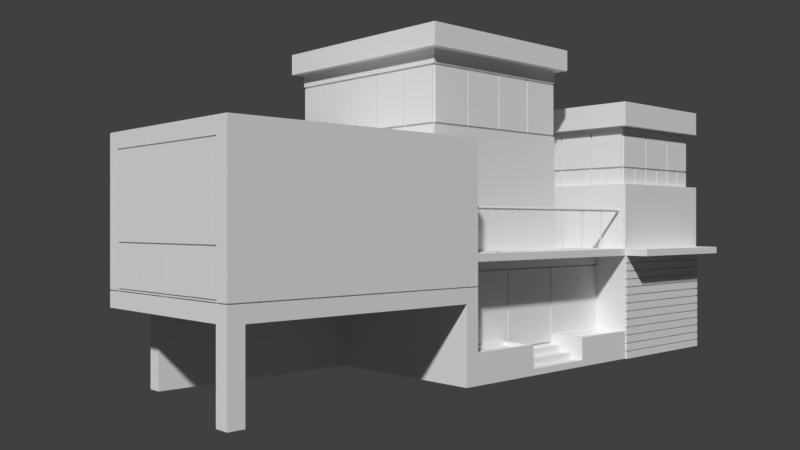 # Source: house_05.blend  (saved by Blender 2.79.0; exported with 4.5.12 LTS)
import bpy
from mathutils import Matrix  # noqa: F401  (used for matrix-valued properties, if any)

bpy.ops.wm.read_factory_settings(use_empty=True)
scene = bpy.context.scene
scene.name = 'Scene'

# ---- collections
col_collection_1 = bpy.data.collections.new('Collection 1'); scene.collection.children.link(col_collection_1)

# ---- world
world_world = bpy.data.worlds.new('World'); scene.world = world_world
world_world.color = (0.05088, 0.05088, 0.05088)
world_world.use_sun_shadow = False
world_world.sun_shadow_jitter_overblur = 0.0
world_world.cycles.sampling_method = 'MANUAL'

# ---- cameras
cam_camera = bpy.data.cameras.new('Camera')
cam_camera.clip_end = 100.0
cam_camera.lens = 35.0
cam_camera.sensor_width = 32.0
cam_camera.sensor_height = 18.0
cam_camera.ortho_scale = 7.314
cam_camera.dof.focus_distance = 0.0

# ---- meshes
me_circle_001 = bpy.data.meshes.new('Circle.001')
me_circle_001.from_pydata([(4.187e-09, 0.01691, -1.107e-08), (-0.01196, 0.01196, -1.225e-08), (-0.01691, 1.467e-08, -1.583e-08), (-0.01196, -0.01196, -2.389e-08), (4.402e-08, -0.01691, -1.91e-08), (0.01196, -0.01196, -2.388e-08), (0.01691, 2.034e-09, -1.583e-08), (0.01196, 0.01196, -1.225e-08), (4.187e-09, 0.01691, -1.119), (-0.01196, 0.01196, -1.119), (-0.01691, -2.609e-07, -1.119), (-0.01196, -0.01196, -1.119), (4.402e-08, -0.01691, -1.119), (0.01196, -0.01196, -1.119), (0.01691, -2.73e-07, -1.119), (0.01196, 0.01196, -1.119)], [], [(4, 12, 13, 5), (2, 10, 11, 3), (0, 8, 9, 1), (7, 15, 8, 0), (5, 13, 14, 6), (3, 11, 12, 4), (1, 9, 10, 2), (6, 14, 15, 7)])
me_circle_001.use_remesh_preserve_volume = False
me_circle_001.use_remesh_preserve_attributes = False
me_circle_001.use_mirror_vertex_groups = False
me_circle_001.update()
me_circle = bpy.data.meshes.new('Circle')
me_circle.from_pydata([(1.982e-08, 1.509e-08, 0.03998), (-0.02827, 1.509e-08, 0.02827), (-0.03998, 1.583e-08, 8.985e-09), (-0.02827, 2.105e-08, -0.02827), (4.829e-08, 1.509e-08, -0.03998), (0.02827, 2.105e-08, -0.02827), (0.03998, 1.583e-08, 3.455e-09), (0.02827, 1.509e-08, 0.02827), (1.982e-08, 6.397, 0.03998), (-0.02827, 6.397, 0.02827), (-0.03998, 6.397, 1.022e-08), (-0.02827, 6.397, -0.02827), (4.829e-08, 6.397, -0.03998), (0.02827, 6.397, -0.02827), (0.03998, 6.397, 4.688e-09), (0.02827, 6.397, 0.02827)], [], [(4, 12, 13, 5), (2, 10, 11, 3), (0, 8, 9, 1), (7, 15, 8, 0), (5, 13, 14, 6), (3, 11, 12, 4), (1, 9, 10, 2), (6, 14, 15, 7)])
me_circle.use_remesh_preserve_volume = False
me_circle.use_remesh_preserve_attributes = False
me_circle.use_mirror_vertex_groups = False
me_circle.update()
me_cube_006 = bpy.data.meshes.new('Cube.006')
me_cube_006.from_pydata([(0.0, 3.084, 0.1), (0.0, 3.084, -0.1), (0.0, -1.016, 0.1), (0.0, -1.016, -0.1), (0.04, 3.084, 0.1), (0.04, 3.084, -0.1), (0.04, -1.016, 0.1), (0.04, -1.016, -0.1)], [], [(1, 3, 2, 0), (5, 4, 6, 7), (3, 1, 5, 7), (1, 0, 4, 5), (2, 3, 7, 6), (0, 2, 6, 4)])
me_cube_006.use_remesh_preserve_volume = False
me_cube_006.use_remesh_preserve_attributes = False
me_cube_006.use_mirror_vertex_groups = False
me_cube_006.update()
me_cube_005 = bpy.data.meshes.new('Cube.005')
me_cube_005.from_pydata([(3.579, 0.9011, 0.6), (3.579, -1.235, 0.6), (3.979, 0.9011, 0.6), (3.979, 0.9011, 0.4), (3.979, -1.235, 0.6), (3.979, -1.235, 0.4), (4.379, 0.9011, 0.2), (4.379, -1.235, 0.2), (4.379, 0.9011, 0.4), (4.379, -1.235, 0.4), (4.786, 0.9011, 0.2), (4.786, 0.9011, 0.0), (4.786, -1.235, 0.2), (4.786, -1.235, 0.0)], [], [(3, 2, 4, 5), (0, 1, 4, 2), (6, 8, 9, 7), (3, 5, 9, 8), (11, 10, 12, 13), (6, 7, 12, 10)])
me_cube_005.use_remesh_preserve_volume = False
me_cube_005.use_remesh_preserve_attributes = False
me_cube_005.use_mirror_vertex_groups = False
me_cube_005.update()
me_cube_000 = bpy.data.meshes.new('Cube.000')
me_cube_000.from_pydata([(4.179, 3.035, 0.0), (4.179, -3.366, 0.0), (4.079, 2.935, 0.8), (4.079, -3.266, 0.8), (3.279, 2.935, 0.8), (3.179, 3.035, 0.0), (3.179, -3.366, 0.0), (3.279, -3.266, 0.8), (4.179, -1.233, 0.0), (4.179, 0.9011, 0.0), (4.079, 1.001, 0.8), (4.079, -1.333, 0.8), (3.179, -1.233, 0.0), (3.179, 0.9011, 0.0), (3.279, 1.001, 0.8), (3.279, -1.333, 0.8), (4.179, -1.233, 0.8), (4.179, -3.366, 0.8), (3.179, -1.233, 0.8), (3.179, -3.366, 0.8), (4.179, 3.035, 0.8), (3.179, 3.035, 0.8), (4.179, 0.9011, 0.8), (3.179, 0.9011, 0.8), (4.079, -1.333, 0.7), (4.079, -3.266, 0.7), (3.279, -1.333, 0.7), (3.279, -3.266, 0.7), (4.079, 2.935, 0.7), (3.279, 2.935, 0.7), (4.079, 1.001, 0.7), (3.279, 1.001, 0.7)], [], [(8, 16, 17, 1), (12, 6, 19, 18), (17, 19, 6, 1), (0, 5, 21, 20), (11, 15, 26, 24), (9, 13, 5, 0), (1, 6, 12, 8), (3, 11, 24, 25), (9, 22, 23, 13), (5, 13, 23, 21), (8, 12, 18, 16), (0, 20, 22, 9), (11, 3, 17, 16), (7, 15, 18, 19), (3, 7, 19, 17), (4, 2, 20, 21), (2, 10, 22, 20), (14, 4, 21, 23), (10, 14, 23, 22), (15, 11, 16, 18), (24, 26, 27, 25), (28, 29, 31, 30), (4, 14, 31, 29), (2, 4, 29, 28), (15, 7, 27, 26), (14, 10, 30, 31), (10, 2, 28, 30), (7, 3, 25, 27)])
me_cube_000.use_remesh_preserve_volume = False
me_cube_000.use_remesh_preserve_attributes = False
me_cube_000.use_mirror_vertex_groups = False
me_cube_000.update()
me_cube_004 = bpy.data.meshes.new('Cube.004')
me_cube_004.from_pydata([(-5.821, -4.865, 0.0), (-5.821, -4.865, 3.2), (-5.821, 3.035, 0.0), (-5.821, 3.035, 3.2), (-5.821, 3.035, 3.0), (-5.821, -4.865, 3.0), (3.179, 3.035, 0.0), (3.179, 3.035, 3.2), (-0.8209, 3.035, 0.0), (-0.8209, 3.035, 3.2), (-0.8209, -4.865, 0.0), (-0.8209, -4.865, 3.2), (-5.821, -3.366, 0.0), (-5.821, -3.366, 3.2), (3.179, -3.366, 0.0), (3.179, -3.366, 3.2), (-0.8209, -3.366, 3.2), (-0.8209, -3.366, 0.0), (3.179, 3.035, 3.0), (-0.8209, -4.865, 3.0), (-0.8209, 3.035, 3.0), (3.179, -3.366, 3.0), (-5.821, -3.366, 3.0), (4.179, 3.035, 3.2), (4.179, 3.035, 3.0), (4.179, -3.366, 3.2), (4.179, -3.366, 3.0), (-5.821, 0.7944, 3.2), (3.179, 0.7944, 0.0), (-5.821, 0.7944, 0.0), (3.179, 0.7944, 3.2), (-0.8209, 0.7944, 3.2), (-0.8209, 0.7944, 0.0), (3.179, 0.7944, 3.0), (-5.821, 0.7944, 3.0), (4.179, 0.7944, 3.2), (4.179, 0.7944, 3.0), (-5.821, -1.078, 0.0), (3.179, -1.078, 3.2), (-0.8209, -1.078, 3.2), (-0.8209, -1.078, 0.0), (3.179, -1.078, 3.0), (4.179, -1.078, 3.2), (4.179, -1.078, 3.0), (-5.821, -1.078, 3.2), (3.179, -1.078, 0.0), (-5.821, -1.078, 3.0), (-5.821, 3.035, 0.5805), (3.179, 3.035, 0.5805), (-0.8209, -4.865, 0.5805), (-0.8209, 3.035, 0.5805), (3.179, -3.366, 0.5805), (-5.821, -3.366, 0.5805), (-5.821, -4.865, 0.5805), (-5.821, 0.7944, 0.5805), (-5.821, -1.078, 0.5805), (-5.771, 2.985, 2.725), (-5.821, 3.035, 2.675), (3.129, 2.985, 2.725), (3.179, 3.035, 2.675), (-5.771, -4.815, 2.725), (-5.821, -4.865, 2.675), (-0.8209, -4.865, 2.725), (-0.8209, -4.865, 2.675), (-0.8209, 3.035, 2.675), (-0.8209, 3.035, 2.725), (3.179, -3.366, 2.675), (3.179, -3.366, 2.725), (-5.771, -3.366, 2.725), (-5.821, -3.366, 2.675), (-5.821, 0.7944, 2.675), (-5.821, 0.7944, 2.725), (3.179, 0.8194, 2.675), (3.179, 0.7944, 2.725), (3.179, 0.7694, 2.675), (3.179, -1.103, 2.675), (3.179, -1.053, 2.675), (3.179, -1.078, 2.725), (-5.821, -1.078, 2.675), (-5.821, -1.078, 2.725), (3.129, 0.7694, 0.6055), (3.179, 0.8194, 0.5555), (3.129, -1.103, 0.5555), (3.179, -1.053, 0.6055), (-5.771, 0.7944, 2.725), (-5.821, 3.035, 2.725), (-5.771, 2.985, 2.675), (-5.771, 0.7944, 2.675), (-0.8209, 2.985, 2.725), (3.179, 3.035, 2.725), (3.129, 2.985, 2.675), (-0.8209, 2.985, 2.675), (-0.8209, -4.815, 2.675), (-0.8209, -4.815, 2.725), (-5.821, -4.865, 2.725), (-5.771, -4.815, 2.675), (-5.821, -3.366, 2.725), (-5.771, -3.366, 2.675), (3.129, -1.078, 2.725), (3.129, -3.366, 2.675), (3.129, -3.366, 2.725), (3.129, -1.103, 2.675), (-5.771, -1.078, 2.725), (-5.771, -1.078, 2.675), (3.129, 0.7944, 2.725), (3.129, 0.8194, 2.675), (3.129, -1.053, 2.675), (3.129, 0.7694, 2.675), (3.179, 0.7694, 0.6055), (3.129, 0.8194, 0.5555), (3.179, -1.103, 0.5555), (3.129, -1.053, 0.6055)], [], [(34, 27, 3, 4), (20, 9, 7, 18), (89, 18, 33, 73), (19, 11, 1, 5), (110, 75, 66, 51), (16, 13, 1, 11), (49, 63, 61, 53), (12, 17, 10, 0), (53, 61, 69, 52), (4, 3, 9, 20), (37, 40, 17, 12), (38, 39, 16, 15), (39, 44, 13, 16), (40, 45, 14, 17), (38, 15, 25, 42), (5, 1, 13, 22), (48, 59, 72, 81), (47, 57, 64, 50), (43, 42, 25, 26), (15, 21, 26, 25), (33, 18, 24, 36), (18, 7, 23, 24), (85, 4, 20, 65), (62, 19, 5, 94), (77, 41, 21, 67), (94, 5, 22, 96), (96, 22, 46, 79), (54, 70, 57, 47), (50, 64, 59, 48), (73, 33, 41, 77), (41, 33, 36, 43), (24, 23, 35, 36), (55, 78, 70, 54), (7, 30, 35, 23), (8, 6, 28, 32), (9, 3, 27, 31), (7, 9, 31, 30), (2, 8, 32, 29), (65, 20, 18, 89), (46, 44, 27, 34), (22, 13, 44, 46), (52, 69, 78, 55), (21, 41, 43, 26), (79, 46, 34, 71), (6, 48, 81, 28), (36, 35, 42, 43), (30, 38, 42, 35), (32, 28, 45, 40), (31, 27, 44, 39), (30, 31, 39, 38), (29, 32, 40, 37), (108, 74, 76, 83), (45, 110, 51, 14), (12, 52, 55, 37), (37, 55, 54, 29), (28, 81, 110, 45), (2, 47, 50, 8), (0, 53, 52, 12), (10, 49, 53, 0), (8, 50, 48, 6), (29, 54, 47, 2), (105, 104, 107), (101, 106, 98), (84, 56, 86, 87), (88, 58, 90, 91), (93, 60, 95, 92), (60, 68, 97, 95), (98, 100, 99, 101), (56, 88, 91, 86), (102, 84, 87, 103), (58, 104, 105, 90), (104, 98, 106, 107), (68, 102, 103, 97), (107, 80, 109, 105), (101, 82, 111, 106), (80, 111, 82, 109), (71, 34, 4, 85), (56, 84, 71, 85), (87, 86, 57, 70), (58, 88, 65, 89), (91, 90, 59, 64), (93, 92, 63, 62), (60, 93, 62, 94), (92, 95, 61, 63), (68, 60, 94, 96), (95, 97, 69, 61), (100, 98, 77, 67), (99, 100, 67, 66), (101, 99, 66, 75), (88, 56, 85, 65), (86, 91, 64, 57), (84, 102, 79, 71), (103, 87, 70, 78), (104, 58, 89, 73), (90, 105, 72, 59), (98, 104, 73, 77), (107, 106, 76, 74), (102, 68, 96, 79), (97, 103, 78, 69), (80, 107, 74, 108), (105, 109, 81, 72), (82, 101, 75, 110), (106, 111, 83, 76), (111, 80, 108, 83), (109, 82, 110, 81)])
me_cube_004.use_remesh_preserve_volume = False
me_cube_004.use_remesh_preserve_attributes = False
me_cube_004.use_mirror_vertex_groups = False
me_cube_004.update()
me_cube_003 = bpy.data.meshes.new('Cube.003')
me_cube_003.from_pydata([(-1.821, -2.502, 0.0), (-1.821, -2.502, 7.5), (-1.821, 1.598, 0.0), (-1.821, 1.598, 7.5), (4.179, -2.502, 0.0), (4.179, -2.502, 7.5), (4.179, 1.598, 0.0), (4.179, 1.598, 7.5), (-1.821, -2.502, 6.8), (-1.821, 1.598, 6.8), (4.179, 1.598, 6.8), (4.179, -2.502, 6.8), (-1.821, 1.598, 5.1), (4.179, 1.598, 5.1), (4.179, -2.502, 5.1), (-1.821, -2.502, 5.1), (-1.56, -2.239, 6.8), (3.919, -2.239, 6.8), (3.919, 1.339, 6.8), (-1.56, 1.339, 6.8), (-1.821, 1.598, 3.2), (4.179, 1.598, 3.2), (4.179, -2.502, 3.2), (-1.821, -2.502, 3.2), (-1.821, 1.598, 3.0), (4.179, 1.598, 3.0), (4.179, -2.502, 3.0), (-1.821, -2.502, 3.0), (4.879, 1.598, 3.2), (4.879, -2.502, 3.2), (4.879, 1.598, 3.0), (4.879, -2.502, 3.0), (-1.821, 0.2341, 0.0), (-1.821, -1.134, 0.0), (-1.821, -1.134, 7.5), (-1.821, 0.2341, 7.5), (4.179, -1.134, 0.0), (4.179, 0.2341, 0.0), (4.179, 0.2341, 7.5), (4.179, -1.134, 7.5), (4.179, 0.2341, 6.8), (4.179, -1.134, 6.8), (-1.821, -1.134, 6.8), (-1.821, 0.2341, 6.8), (-1.821, -1.134, 5.1), (-1.821, 0.2341, 5.1), (4.179, 0.2341, 5.1), (4.179, -1.134, 5.1), (3.919, 0.1627, 6.8), (3.919, -1.063, 6.8), (-1.56, -1.063, 6.8), (-1.56, 0.1627, 6.8), (4.179, 0.2341, 3.2), (4.179, -1.134, 3.2), (-1.821, -1.134, 3.2), (-1.821, 0.2341, 3.2), (-1.821, -1.134, 3.0), (-1.821, 0.2341, 3.0), (4.179, 0.2341, 3.0), (4.179, -1.134, 3.0), (4.879, 0.2341, 3.2), (4.879, -1.134, 3.2), (4.879, 0.2341, 3.0), (4.879, -1.134, 3.0), (2.979, 1.598, 0.0), (1.779, 1.598, 0.0), (0.5791, 1.598, 0.0), (-0.6209, 1.598, 0.0), (-0.6209, 1.598, 7.5), (0.5791, 1.598, 7.5), (1.779, 1.598, 7.5), (2.979, 1.598, 7.5), (-0.6209, -2.502, 0.0), (0.5791, -2.502, 0.0), (1.779, -2.502, 0.0), (2.979, -2.502, 0.0), (2.979, -2.502, 7.5), (1.779, -2.502, 7.5), (0.5791, -2.502, 7.5), (-0.6209, -2.502, 7.5), (2.979, -2.502, 6.8), (1.779, -2.502, 6.8), (0.5791, -2.502, 6.8), (-0.6209, -2.502, 6.8), (-0.6209, 1.598, 6.8), (0.5791, 1.598, 6.8), (1.779, 1.598, 6.8), (2.979, 1.598, 6.8), (-0.6209, 1.598, 5.1), (0.5791, 1.598, 5.1), (1.779, 1.598, 5.1), (2.979, 1.598, 5.1), (2.979, -2.502, 5.1), (1.779, -2.502, 5.1), (0.5791, -2.502, 5.1), (-0.6209, -2.502, 5.1), (2.852, -2.239, 6.8), (1.737, -2.239, 6.8), (0.6215, -2.239, 6.8), (-0.4936, -2.239, 6.8), (-0.4936, 1.339, 6.8), (0.6215, 1.339, 6.8), (1.737, 1.339, 6.8), (2.852, 1.339, 6.8), (2.979, -2.502, 3.2), (1.779, -2.502, 3.2), (0.5791, -2.502, 3.2), (-0.6209, -2.502, 3.2), (-0.6209, 1.598, 3.2), (0.5791, 1.598, 3.2), (1.779, 1.598, 3.2), (2.979, 1.598, 3.2), (-0.6209, 1.598, 3.0), (0.5791, 1.598, 3.0), (1.779, 1.598, 3.0), (2.979, 1.598, 3.0), (2.979, -2.502, 3.0), (1.779, -2.502, 3.0), (0.5791, -2.502, 3.0), (-0.6209, -2.502, 3.0), (-0.6209, 0.2341, 7.5), (0.5791, 0.2341, 7.5), (1.779, 0.2341, 7.5), (2.979, 0.2341, 7.5), (-0.6209, -1.134, 7.5), (0.5791, -1.134, 7.5), (1.779, -1.134, 7.5), (2.979, -1.134, 7.5), (2.979, 0.2341, 0.0), (1.779, 0.2341, 0.0), (0.5791, 0.2341, 0.0), (-0.6209, 0.2341, 0.0), (2.979, -1.134, 0.0), (1.779, -1.134, 0.0), (0.5791, -1.134, 0.0), (-0.6209, -1.134, 0.0), (-1.821, -0.4499, 0.0), (-1.821, -0.4499, 7.5), (4.179, -0.4499, 0.0), (4.179, -0.4499, 7.5), (4.179, -0.4499, 6.8), (-1.821, -0.4499, 6.8), (-1.821, -0.4499, 5.1), (4.179, -0.4499, 5.1), (3.919, -0.4499, 6.8), (-1.56, -0.4499, 6.8), (4.179, -0.4499, 3.2), (-1.821, -0.4499, 3.2), (-1.821, -0.4499, 3.0), (4.179, -0.4499, 3.0), (4.879, -0.4499, 3.2), (4.879, -0.4499, 3.0), (-0.6209, -0.4499, 0.0), (0.5791, -0.4499, 0.0), (1.779, -0.4499, 0.0), (2.979, -0.4499, 0.0), (2.979, -0.4499, 7.5), (1.779, -0.4499, 7.5), (0.5791, -0.4499, 7.5), (-0.6209, -0.4499, 7.5), (-1.821, -1.818, 0.0), (4.179, -1.818, 7.5), (4.179, -1.818, 6.8), (4.179, -1.818, 5.1), (3.919, -1.675, 6.8), (4.179, -1.818, 3.2), (4.179, -1.818, 3.0), (4.879, -1.818, 3.2), (4.879, -1.818, 3.0), (-1.821, -1.818, 7.5), (4.179, -1.818, 0.0), (-1.821, -1.818, 6.8), (-1.821, -1.818, 5.1), (-1.56, -1.675, 6.8), (-1.821, -1.818, 3.2), (-1.821, -1.818, 3.0), (2.979, -1.818, 7.5), (1.779, -1.818, 7.5), (0.5791, -1.818, 7.5), (-0.6209, -1.818, 7.5), (-0.6209, -1.818, 0.0), (0.5791, -1.818, 0.0), (1.779, -1.818, 0.0), (2.979, -1.818, 0.0), (-1.821, 0.9182, 7.5), (4.179, 0.9182, 0.0), (-1.821, 0.9182, 6.8), (-1.821, 0.9182, 5.1), (-1.56, 0.7753, 6.8), (-1.821, 0.9182, 3.2), (-1.821, 0.9182, 3.0), (-1.821, 0.9182, 0.0), (4.179, 0.9182, 7.5), (4.179, 0.9182, 6.8), (4.179, 0.9182, 5.1), (3.919, 0.7753, 6.8), (4.179, 0.9182, 3.2), (4.179, 0.9182, 3.0), (4.879, 0.9182, 3.2), (4.879, 0.9182, 3.0), (-0.6209, 0.9182, 0.0), (0.5791, 0.9182, 0.0), (1.779, 0.9182, 0.0), (2.979, 0.9182, 0.0), (2.979, 0.9182, 7.5), (1.779, 0.9182, 7.5), (0.5791, 0.9182, 7.5), (-0.6209, 0.9182, 7.5), (3.579, 1.598, 7.5), (3.579, -2.502, 0.0), (3.579, 1.598, 6.8), (3.579, 1.598, 5.1), (3.409, 1.339, 6.8), (3.579, 1.598, 3.2), (3.579, 1.598, 3.0), (3.579, 0.2341, 7.5), (3.579, -1.134, 7.5), (3.579, 1.598, 0.0), (3.579, -2.502, 7.5), (3.579, -2.502, 6.8), (3.579, -2.502, 5.1), (3.409, -2.239, 6.8), (3.579, -2.502, 3.2), (3.579, -2.502, 3.0), (3.579, 0.2341, 0.0), (3.579, -1.134, 0.0), (3.579, -0.4499, 7.5), (3.579, -0.4499, 0.0), (3.579, -1.818, 7.5), (3.579, -1.818, 0.0), (3.579, 0.9182, 7.5), (3.579, 0.9182, 0.0), (2.379, 1.598, 0.0), (2.379, 1.598, 7.5), (2.379, -2.502, 0.0), (2.379, -2.502, 7.5), (2.379, -2.502, 6.8), (2.379, 1.598, 6.8), (2.379, 1.598, 5.1), (2.379, -2.502, 5.1), (2.294, -2.239, 6.8), (2.294, 1.339, 6.8), (2.379, -2.502, 3.2), (2.379, 1.598, 3.2), (2.379, 1.598, 3.0), (2.379, -2.502, 3.0), (2.379, 0.2341, 7.5), (2.379, -1.134, 7.5), (2.379, 0.2341, 0.0), (2.379, -1.134, 0.0), (2.379, -0.4499, 7.5), (2.379, -0.4499, 0.0), (2.379, -1.818, 0.0), (2.379, -1.818, 7.5), (2.379, 0.9182, 7.5), (2.379, 0.9182, 0.0), (1.179, 1.598, 0.0), (1.179, 1.598, 7.5), (1.179, -2.502, 0.0), (1.179, -2.502, 7.5), (1.179, -2.502, 6.8), (1.179, 1.598, 6.8), (1.179, 1.598, 5.1), (1.179, -2.502, 5.1), (1.179, -2.239, 6.8), (1.179, 1.339, 6.8), (1.179, -2.502, 3.2), (1.179, 1.598, 3.2), (1.179, 1.598, 3.0), (1.179, -2.502, 3.0), (1.179, 0.2341, 7.5), (1.179, -1.134, 7.5), (1.179, 0.2341, 0.0), (1.179, -1.134, 0.0), (1.179, -0.4499, 7.5), (1.179, -0.4499, 0.0), (1.179, -1.818, 0.0), (1.179, -1.818, 7.5), (1.179, 0.9182, 7.5), (1.179, 0.9182, 0.0), (-0.02093, 1.598, 0.0), (-0.02093, 1.598, 7.5), (-0.02093, -2.502, 0.0), (-0.02093, -2.502, 7.5), (-0.02093, -2.502, 6.8), (-0.02093, 1.598, 6.8), (-0.02093, 1.598, 5.1), (-0.02093, -2.502, 5.1), (0.06393, -2.239, 6.8), (0.06393, 1.339, 6.8), (-0.02093, -2.502, 3.2), (-0.02093, 1.598, 3.2), (-0.02093, 1.598, 3.0), (-0.02093, -2.502, 3.0), (-0.02093, 0.2341, 7.5), (-0.02093, -1.134, 7.5), (-0.02093, 0.2341, 0.0), (-0.02093, -1.134, 0.0), (-0.02093, -0.4499, 7.5), (-0.02093, -0.4499, 0.0), (-0.02093, -1.818, 0.0), (-0.02093, -1.818, 7.5), (-0.02093, 0.9182, 7.5), (-0.02093, 0.9182, 0.0), (-1.221, 1.598, 0.0), (-1.221, -2.502, 7.5), (-1.221, -2.502, 6.8), (-1.221, -2.502, 5.1), (-1.051, -2.239, 6.8), (-1.221, -2.502, 3.2), (-1.221, -2.502, 3.0), (-1.221, 0.2341, 0.0), (-1.221, -1.134, 0.0), (-1.221, 1.598, 7.5), (-1.221, -2.502, 0.0), (-1.221, 1.598, 6.8), (-1.221, 1.598, 5.1), (-1.051, 1.339, 6.8), (-1.221, 1.598, 3.2), (-1.221, 1.598, 3.0), (-1.221, 0.2341, 7.5), (-1.221, -1.134, 7.5), (-1.221, -0.4499, 0.0), (-1.221, -0.4499, 7.5), (-1.221, -1.818, 0.0), (-1.221, -1.818, 7.5), (-1.221, 0.9182, 0.0), (-1.221, 0.9182, 7.5), (-1.609, -2.237, 5.1), (-1.626, -2.306, 5.1), (-1.563, 1.337, 5.1), (-1.56, 1.388, 5.1), (-1.626, 1.406, 5.1), (3.967, 1.339, 5.1), (3.985, 1.406, 5.1), (3.919, -2.239, 5.1), (3.919, -2.288, 5.1), (3.985, -2.306, 5.1), (-1.609, -2.237, 5.575), (-1.563, -2.288, 5.575), (-1.56, -2.288, 5.625), (-1.609, -2.239, 5.625), (-1.56, 1.388, 5.575), (-1.609, 1.339, 5.575), (-1.609, 1.339, 5.625), (-1.56, 1.388, 5.625), (3.967, 1.339, 5.575), (3.919, 1.388, 5.575), (3.919, 1.388, 5.625), (3.967, 1.339, 5.625), (3.919, -2.288, 5.575), (3.967, -2.239, 5.575), (3.967, -2.239, 5.625), (3.919, -2.288, 5.625), (-1.559, -1.088, 5.05), (-1.609, -1.037, 5.1), (-1.633, -1.071, 5.05), (-1.559, 0.1374, 5.05), (-1.609, 0.1879, 5.1), (-1.633, 0.1707, 5.05), (3.917, 0.1879, 5.05), (3.967, 0.1374, 5.1), (3.991, 0.1707, 5.05), (3.917, -1.037, 5.05), (3.967, -1.088, 5.1), (3.991, -1.071, 5.05), (-1.609, -1.088, 5.625), (-1.609, -1.037, 5.625), (-1.609, -1.037, 5.575), (-1.609, -1.088, 5.575), (-1.609, 0.1374, 5.625), (-1.609, 0.1879, 5.625), (-1.609, 0.1879, 5.575), (-1.609, 0.1374, 5.575), (3.967, 0.1879, 5.625), (3.967, 0.1374, 5.625), (3.967, 0.1374, 5.575), (3.967, 0.1879, 5.575), (3.967, -1.037, 5.625), (3.967, -1.088, 5.625), (3.967, -1.088, 5.575), (3.967, -1.037, 5.575), (-0.5186, 1.337, 5.05), (-0.4686, 1.388, 5.1), (-0.5065, 1.41, 5.05), (0.5965, 1.337, 5.05), (0.6465, 1.388, 5.1), (0.6166, 1.413, 5.05), (1.712, 1.337, 5.05), (1.762, 1.388, 5.1), (1.742, 1.413, 5.05), (2.827, 1.337, 5.05), (2.877, 1.388, 5.1), (2.865, 1.41, 5.05), (2.877, -2.237, 5.05), (2.827, -2.288, 5.1), (2.865, -2.309, 5.05), (1.762, -2.237, 5.05), (1.712, -2.288, 5.1), (1.742, -2.313, 5.05), (0.6465, -2.237, 5.05), (0.5965, -2.288, 5.1), (0.6166, -2.313, 5.05), (-0.4686, -2.237, 5.05), (-0.5186, -2.288, 5.1), (-0.5065, -2.309, 5.05), (-0.5186, 1.388, 5.625), (-0.4686, 1.388, 5.625), (-0.4686, 1.388, 5.575), (-0.5186, 1.388, 5.575), (0.5965, 1.388, 5.625), (0.6465, 1.388, 5.625), (0.6465, 1.388, 5.575), (0.5965, 1.388, 5.575), (1.712, 1.388, 5.625), (1.762, 1.388, 5.625), (1.762, 1.388, 5.575), (1.712, 1.388, 5.575), (2.827, 1.388, 5.625), (2.877, 1.388, 5.625), (2.877, 1.388, 5.575), (2.827, 1.388, 5.575), (2.877, -2.288, 5.625), (2.827, -2.288, 5.625), (2.827, -2.288, 5.575), (2.877, -2.288, 5.575), (1.762, -2.288, 5.625), (1.712, -2.288, 5.625), (1.712, -2.288, 5.575), (1.762, -2.288, 5.575), (0.6465, -2.288, 5.625), (0.5965, -2.288, 5.625), (0.5965, -2.288, 5.575), (0.6465, -2.288, 5.575), (-0.4686, -2.288, 5.625), (-0.5186, -2.288, 5.625), (-0.5186, -2.288, 5.575), (-0.4686, -2.288, 5.575), (-1.609, -2.239, 6.675), (-1.56, -2.288, 6.675), (-1.56, -2.239, 6.725), (-1.56, 1.388, 6.675), (-1.609, 1.339, 6.675), (-1.56, 1.339, 6.725), (3.967, 1.339, 6.675), (3.919, 1.388, 6.675), (3.919, 1.339, 6.725), (3.919, -2.288, 6.675), (3.967, -2.239, 6.675), (3.919, -2.239, 6.725), (-1.609, -1.037, 6.675), (-1.609, -1.088, 6.675), (-1.56, -1.063, 6.725), (-1.609, 0.1879, 6.675), (-1.609, 0.1374, 6.675), (-1.56, 0.1627, 6.725), (3.967, 0.1374, 6.675), (3.967, 0.1879, 6.675), (3.967, -1.088, 6.675), (3.967, -1.037, 6.675), (-0.4686, 1.388, 6.675), (-0.5186, 1.388, 6.675), (0.6465, 1.388, 6.675), (0.5965, 1.388, 6.675), (1.762, 1.388, 6.675), (1.712, 1.388, 6.675), (2.877, 1.388, 6.675), (2.827, 1.388, 6.675), (2.827, -2.288, 6.675), (2.877, -2.288, 6.675), (2.852, -2.239, 6.725), (1.712, -2.288, 6.675), (1.762, -2.288, 6.675), (1.737, -2.239, 6.725), (0.5965, -2.288, 6.675), (0.6465, -2.288, 6.675), (0.6215, -2.239, 6.725), (-0.5186, -2.288, 6.675), (-0.4686, -2.288, 6.675), (-0.4936, -2.239, 6.725), (-1.559, -0.4752, 5.05), (-1.609, -0.4247, 5.1), (-1.634, -0.4499, 5.05), (3.917, -0.4247, 5.05), (3.967, -0.4752, 5.1), (3.992, -0.4499, 5.05), (-1.609, -0.4247, 5.575), (-1.609, -0.4752, 5.575), (-1.609, -0.4499, 5.625), (3.967, -0.4752, 5.575), (3.967, -0.4247, 5.575), (3.967, -0.4499, 5.625), (3.967, -0.4499, 6.675), (-1.609, -0.4499, 6.675), (-1.56, -0.4499, 6.725), (3.917, -1.65, 5.05), (3.967, -1.7, 5.1), (3.988, -1.689, 5.05), (3.967, -1.7, 5.575), (3.967, -1.65, 5.575), (3.967, -1.675, 5.625), (-1.559, -1.7, 5.05), (-1.609, -1.65, 5.1), (-1.63, -1.689, 5.05), (-1.609, -1.65, 5.575), (-1.609, -1.7, 5.575), (-1.609, -1.675, 5.625), (-1.609, -1.675, 6.675), (-1.56, -1.675, 6.725), (3.967, -1.675, 6.675), (-1.559, 0.7501, 5.05), (-1.609, 0.8006, 5.1), (-1.63, 0.7893, 5.05), (-1.609, 0.8006, 5.575), (-1.609, 0.7501, 5.575), (-1.609, 0.7753, 5.625), (3.917, 0.8006, 5.05), (3.967, 0.7501, 5.1), (3.988, 0.7893, 5.05), (3.967, 0.7501, 5.575), (3.967, 0.8006, 5.575), (3.967, 0.7753, 5.625), (3.967, 0.7753, 6.675), (-1.609, 0.7753, 6.675), (-1.56, 0.7753, 6.725), (3.384, 1.337, 5.05), (3.434, 1.388, 5.1), (3.425, 1.408, 5.05), (3.434, 1.388, 5.575), (3.384, 1.388, 5.575), (3.409, 1.388, 5.625), (3.434, -2.237, 5.05), (3.384, -2.288, 5.1), (3.425, -2.308, 5.05), (3.384, -2.288, 5.575), (3.434, -2.288, 5.575), (3.409, -2.288, 5.625), (3.409, -2.288, 6.675), (3.409, 1.388, 6.675), (2.269, 1.337, 5.05), (2.319, 1.388, 5.1), (2.304, 1.411, 5.05), (2.319, -2.237, 5.05), (2.269, -2.288, 5.1), (2.304, -2.311, 5.05), (2.319, 1.388, 5.575), (2.269, 1.388, 5.575), (2.294, 1.388, 5.625), (2.269, -2.288, 5.575), (2.319, -2.288, 5.575), (2.294, -2.288, 5.625), (2.294, -2.288, 6.675), (2.294, -2.239, 6.725), (2.294, 1.388, 6.675), (1.154, 1.337, 5.05), (1.204, 1.388, 5.1), (1.179, 1.413, 5.05), (1.204, -2.237, 5.05), (1.154, -2.288, 5.1), (1.179, -2.313, 5.05), (1.204, 1.388, 5.575), (1.154, 1.388, 5.575), (1.179, 1.388, 5.625), (1.154, -2.288, 5.575), (1.204, -2.288, 5.575), (1.179, -2.288, 5.625), (1.179, -2.288, 6.675), (1.179, -2.239, 6.725), (1.179, 1.388, 6.675), (0.03893, 1.337, 5.05), (0.08893, 1.388, 5.1), (0.05464, 1.411, 5.05), (0.08893, -2.237, 5.05), (0.03893, -2.288, 5.1), (0.05464, -2.311, 5.05), (0.08893, 1.388, 5.575), (0.03893, 1.388, 5.575), (0.06393, 1.388, 5.625), (0.03893, -2.288, 5.575), (0.08893, -2.288, 5.575), (0.06393, -2.288, 5.625), (0.06393, -2.288, 6.675), (0.06393, -2.239, 6.725), (0.06393, 1.388, 6.675), (-1.026, -2.237, 5.05), (-1.076, -2.288, 5.1), (-1.067, -2.308, 5.05), (-1.076, -2.288, 5.575), (-1.026, -2.288, 5.575), (-1.051, -2.288, 5.625), (-1.076, 1.337, 5.05), (-1.026, 1.388, 5.1), (-1.067, 1.408, 5.05), (-1.026, 1.388, 5.575), (-1.076, 1.388, 5.575), (-1.051, 1.388, 5.625), (-1.051, 1.388, 6.675), (-1.051, -2.288, 6.675), (-1.051, -2.239, 6.725), (-1.563, -2.288, 5.1), (-1.563, -2.237, 5.1), (-1.609, 1.339, 5.1), (3.919, 1.388, 5.1), (3.917, 1.342, 5.1), (3.967, -2.239, 5.1), (-1.633, -1.071, 5.1), (-1.609, -1.088, 5.1), (-1.559, -1.037, 5.05), (-1.633, 0.1707, 5.1), (-1.609, 0.1374, 5.1), (-1.559, 0.1879, 5.05), (3.991, 0.1707, 5.1), (3.967, 0.1879, 5.1), (3.917, 0.1374, 5.05), (3.991, -1.071, 5.1), (3.967, -1.037, 5.1), (3.917, -1.088, 5.05), (-0.5065, 1.41, 5.1), (-0.5186, 1.388, 5.1), (-0.4686, 1.337, 5.05), (0.6166, 1.413, 5.1), (0.5965, 1.388, 5.1), (0.6465, 1.337, 5.05), (1.742, 1.413, 5.1), (1.712, 1.388, 5.1), (1.762, 1.337, 5.05), (2.865, 1.41, 5.1), (2.827, 1.388, 5.1), (2.877, 1.337, 5.05), (2.865, -2.309, 5.1), (2.877, -2.288, 5.1), (2.827, -2.237, 5.05), (1.742, -2.313, 5.1), (1.762, -2.288, 5.1), (1.712, -2.237, 5.05), (0.6166, -2.313, 5.1), (0.6465, -2.288, 5.1), (0.5965, -2.237, 5.05), (-0.5065, -2.309, 5.1), (-0.4686, -2.288, 5.1), (-0.5186, -2.237, 5.05), (-1.634, -0.4499, 5.1), (-1.609, -0.4752, 5.1), (-1.559, -0.4247, 5.05), (3.992, -0.4499, 5.1), (3.967, -0.4247, 5.1), (3.917, -0.4752, 5.05), (3.988, -1.689, 5.1), (3.967, -1.65, 5.1), (3.917, -1.7, 5.05), (-1.63, -1.689, 5.1), (-1.609, -1.7, 5.1), (-1.559, -1.65, 5.05), (-1.63, 0.7893, 5.1), (-1.609, 0.7501, 5.1), (-1.559, 0.8006, 5.05), (3.988, 0.7893, 5.1), (3.967, 0.8006, 5.1), (3.917, 0.7501, 5.05), (3.425, 1.408, 5.1), (3.384, 1.388, 5.1), (3.434, 1.337, 5.05), (3.425, -2.308, 5.1), (3.434, -2.288, 5.1), (3.384, -2.237, 5.05), (2.304, 1.411, 5.1), (2.269, 1.388, 5.1), (2.319, 1.337, 5.05), (2.304, -2.311, 5.1), (2.319, -2.288, 5.1), (2.269, -2.237, 5.05), (1.179, 1.413, 5.1), (1.154, 1.388, 5.1), (1.204, 1.337, 5.05), (1.179, -2.313, 5.1), (1.204, -2.288, 5.1), (1.154, -2.237, 5.05), (0.05464, 1.411, 5.1), (0.03893, 1.388, 5.1), (0.08893, 1.337, 5.05), (0.05464, -2.311, 5.1), (0.08893, -2.288, 5.1), (0.03893, -2.237, 5.05), (-1.067, -2.308, 5.1), (-1.026, -2.288, 5.1), (-1.076, -2.237, 5.05), (-1.067, 1.408, 5.1), (-1.076, 1.388, 5.1), (-1.026, 1.337, 5.05), (-1.563, 1.337, 5.575), (3.917, 1.342, 5.575), (3.919, -2.239, 5.575), (-1.563, -2.237, 5.575), (-1.56, 1.339, 6.675), (-1.563, 1.337, 5.625), (3.919, 1.339, 6.675), (3.917, 1.342, 5.625), (3.919, -2.239, 6.675), (3.919, -2.239, 5.625), (-1.559, 0.7753, 5.625), (-1.559, 0.8006, 5.575), (3.409, 1.337, 5.625), (3.434, 1.337, 5.575), (3.917, -1.675, 5.625), (3.917, -1.7, 5.575), (-1.051, -2.237, 5.625), (-1.563, -2.237, 5.625), (-1.076, -2.237, 5.575), (-1.559, -1.675, 5.625), (-1.559, -1.088, 5.625), (-1.559, -1.088, 5.575), (-1.559, -1.65, 5.575), (-1.559, -0.4499, 5.625), (-1.559, 0.1374, 5.625), (-1.559, 0.1374, 5.575), (-1.559, -0.4247, 5.575), (3.917, 0.7753, 5.625), (3.917, 0.1879, 5.625), (3.917, 0.1879, 5.575), (3.917, 0.7501, 5.575), (3.917, -0.4499, 5.625), (3.917, -1.037, 5.625), (3.917, -1.037, 5.575), (3.917, -0.4752, 5.575), (3.917, 0.1374, 5.575), (3.917, -1.088, 5.575), (-1.559, -1.037, 5.575), (-1.559, 0.1879, 5.575), (-1.559, -1.037, 6.675), (-1.559, -1.037, 5.625), (-1.559, -1.088, 6.675), (-1.559, 0.1879, 6.675), (-1.559, 0.1879, 5.625), (-1.559, 0.1374, 6.675), (3.917, 0.1374, 6.675), (3.917, 0.1374, 5.625), (3.917, 0.1879, 6.675), (3.917, -1.088, 6.675), (3.917, -1.088, 5.625), (3.917, -1.037, 6.675), (-1.051, 1.337, 5.625), (-0.5186, 1.337, 5.625), (-0.5186, 1.337, 5.575), (-1.026, 1.337, 5.575), (0.06393, 1.337, 5.625), (0.5965, 1.337, 5.625), (0.5965, 1.337, 5.575), (0.08893, 1.337, 5.575), (1.179, 1.337, 5.625), (1.712, 1.337, 5.625), (1.712, 1.337, 5.575), (1.204, 1.337, 5.575), (2.294, 1.337, 5.625), (2.827, 1.337, 5.625), (2.827, 1.337, 5.575), (2.319, 1.337, 5.575), (3.409, -2.237, 5.625), (2.877, -2.237, 5.625), (2.877, -2.237, 5.575), (3.384, -2.237, 5.575), (2.294, -2.237, 5.625), (1.762, -2.237, 5.625), (1.762, -2.237, 5.575), (2.269, -2.237, 5.575), (1.179, -2.237, 5.625), (0.6465, -2.237, 5.625), (0.6465, -2.237, 5.575), (1.154, -2.237, 5.575), (0.06393, -2.237, 5.625), (-0.4686, -2.237, 5.625), (-0.4686, -2.237, 5.575), (0.03893, -2.237, 5.575), (2.827, -2.237, 5.575), (1.712, -2.237, 5.575), (0.5965, -2.237, 5.575), (-0.5186, -2.237, 5.575), (-0.4686, 1.337, 5.575), (0.6465, 1.337, 5.575), (1.762, 1.337, 5.575), (2.877, 1.337, 5.575), (-0.4686, 1.337, 6.675), (-0.4686, 1.337, 5.625), (-0.5186, 1.337, 6.675), (0.6465, 1.337, 6.675), (0.6465, 1.337, 5.625), (0.5965, 1.337, 6.675), (1.762, 1.337, 6.675), (1.762, 1.337, 5.625), (1.712, 1.337, 6.675), (2.877, 1.337, 6.675), (2.877, 1.337, 5.625), (2.827, 1.337, 6.675), (2.827, -2.237, 6.675), (2.827, -2.237, 5.625), (2.877, -2.237, 6.675), (1.712, -2.237, 6.675), (1.712, -2.237, 5.625), (1.762, -2.237, 6.675), (0.5965, -2.237, 6.675), (0.5965, -2.237, 5.625), (0.6465, -2.237, 6.675), (-0.5186, -2.237, 6.675), (-0.5186, -2.237, 5.625), (-0.4686, -2.237, 6.675), (-1.56, -2.239, 6.675), (0.06393, -2.237, 6.675), (1.179, -2.237, 6.675), (2.294, -2.237, 6.675), (3.409, -2.239, 6.725), (3.409, -2.237, 6.675), (2.294, 1.337, 6.725), (2.852, 1.337, 6.725), (2.294, 1.337, 6.675), (1.179, 1.337, 6.725), (1.737, 1.337, 6.725), (1.179, 1.337, 6.675), (0.06393, 1.337, 6.725), (0.6215, 1.337, 6.725), (0.06393, 1.337, 6.675), (-1.051, 1.337, 6.725), (-0.4936, 1.337, 6.725), (-1.051, 1.337, 6.675), (3.917, -0.4499, 6.725), (3.917, -1.063, 6.725), (3.917, -0.4499, 6.675), (3.917, 0.7753, 6.725), (3.917, 0.1627, 6.725), (3.917, 0.7753, 6.675), (-1.559, -0.4499, 6.675), (-1.559, -1.675, 6.675), (-1.559, 0.7753, 6.675), (3.409, 1.337, 6.725), (3.409, 1.337, 6.675), (3.917, -1.675, 6.725), (3.917, -1.675, 6.675), (-1.051, -2.237, 6.675), (-1.559, -0.4752, 5.575), (3.917, -0.4247, 5.575), (3.917, -1.65, 5.575), (-1.559, -1.7, 5.575), (-1.559, 0.7501, 5.575), (3.917, 0.8006, 5.575), (3.384, 1.337, 5.575), (3.434, -2.237, 5.575), (2.269, 1.337, 5.575), (2.319, -2.237, 5.575), (1.154, 1.337, 5.575), (1.204, -2.237, 5.575), (0.03893, 1.337, 5.575), (0.08893, -2.237, 5.575), (-1.026, -2.237, 5.575), (-1.076, 1.337, 5.575)], [], [(186, 184, 3, 9), (210, 208, 7, 10), (162, 161, 5, 11), (306, 305, 1, 8), (229, 170, 4, 209), (325, 169, 1, 305), (306, 8, 16, 308), (589, 597, 439, 340), (210, 10, 18, 212), (12, 187, 653, 511, 601, 332), (189, 187, 12, 20), (213, 211, 13, 21), (165, 163, 14, 22), (309, 307, 15, 23), (443, 19, 317, 819), (452, 50, 145, 494), (449, 17, 221, 808), (446, 18, 195, 825), (333, 346, 520, 657), (186, 9, 19, 188), (162, 11, 17, 164), (336, 350, 535, 663), (310, 309, 23, 27), (25, 21, 28, 30), (214, 213, 21, 25), (190, 189, 20, 24), (191, 190, 24, 2), (217, 214, 25, 6), (170, 166, 26, 4), (314, 310, 27, 0), (168, 167, 29, 31), (165, 22, 29, 167), (197, 25, 30, 199), (22, 26, 31, 29), (316, 12, 332, 331, 687, 686), (13, 211, 659, 526, 602, 334), (14, 163, 647, 496, 604, 337), (328, 338, 505, 651), (361, 376, 490, 645), (364, 380, 499, 648), (355, 368, 487, 642), (358, 372, 514, 654), (166, 59, 63, 168), (149, 58, 62, 151), (196, 52, 60, 198), (146, 53, 61, 150), (199, 198, 60, 62), (151, 150, 61, 63), (185, 197, 58, 37), (138, 149, 59, 36), (160, 175, 56, 33), (136, 148, 57, 32), (175, 174, 54, 56), (148, 147, 55, 57), (484, 489, 381, 615), (517, 519, 377, 612), (193, 40, 48, 195), (140, 41, 49, 144), (171, 42, 50, 173), (141, 43, 51, 145), (455, 51, 188, 524), (826, 48, 144, 822), (823, 49, 164, 833), (820, 100, 289, 816), (196, 194, 46, 52), (146, 143, 47, 53), (174, 172, 44, 54), (147, 142, 45, 55), (481, 486, 373, 609), (502, 504, 369, 606), (327, 184, 35, 320), (323, 137, 34, 321), (231, 185, 37, 224), (227, 138, 36, 225), (193, 192, 38, 40), (140, 139, 39, 41), (171, 169, 34, 42), (141, 137, 35, 43), (322, 152, 135, 312), (299, 153, 134, 297), (275, 154, 133, 273), (251, 155, 132, 249), (326, 200, 131, 311), (303, 201, 130, 296), (279, 202, 129, 272), (255, 203, 128, 248), (226, 156, 127, 216), (250, 157, 126, 247), (274, 158, 125, 271), (298, 159, 124, 295), (230, 204, 123, 215), (254, 205, 122, 246), (278, 206, 121, 270), (302, 207, 120, 294), (395, 424, 549, 669), (398, 428, 564, 675), (401, 432, 579, 681), (404, 436, 588, 684), (383, 408, 576, 678), (386, 412, 561, 672), (389, 416, 546, 666), (392, 420, 529, 660), (209, 223, 116, 75), (234, 245, 117, 74), (258, 269, 118, 73), (282, 293, 119, 72), (304, 319, 112, 67), (280, 292, 113, 66), (256, 268, 114, 65), (232, 244, 115, 64), (319, 318, 108, 112), (292, 291, 109, 113), (268, 267, 110, 114), (244, 243, 111, 115), (223, 222, 104, 116), (245, 242, 105, 117), (269, 266, 106, 118), (293, 290, 107, 119), (540, 545, 421, 627), (555, 560, 417, 624), (570, 575, 413, 621), (591, 593, 409, 618), (817, 101, 265, 813), (814, 102, 241, 810), (811, 103, 212, 831), (470, 96, 240, 552), (473, 97, 264, 567), (476, 98, 288, 582), (479, 99, 308, 598), (222, 220, 92, 104), (242, 239, 93, 105), (266, 263, 94, 106), (290, 287, 95, 107), (318, 316, 88, 108), (291, 286, 89, 109), (267, 262, 90, 110), (243, 238, 91, 111), (315, 84, 100, 317), (285, 85, 101, 289), (261, 86, 102, 265), (237, 87, 103, 241), (573, 578, 437, 639), (558, 563, 433, 636), (543, 548, 429, 633), (532, 534, 425, 630), (219, 80, 96, 221), (236, 81, 97, 240), (260, 82, 98, 264), (284, 83, 99, 288), (228, 176, 76, 218), (253, 177, 77, 235), (277, 178, 78, 259), (301, 179, 79, 283), (324, 180, 72, 314), (300, 181, 73, 282), (276, 182, 74, 258), (252, 183, 75, 234), (219, 218, 76, 80), (236, 235, 77, 81), (260, 259, 78, 82), (284, 283, 79, 83), (315, 313, 68, 84), (285, 281, 69, 85), (261, 257, 70, 86), (237, 233, 71, 87), (435, 477, 597, 589), (431, 474, 581, 580), (427, 471, 566, 565), (423, 468, 551, 550), (419, 466, 538, 530), (415, 464, 553, 547), (411, 462, 568, 562), (407, 460, 583, 577), (379, 458, 509, 500), (375, 456, 492, 491), (371, 453, 523, 515), (367, 450, 493, 488), (349, 444, 522, 521), (353, 447, 537, 536), (44, 172, 650, 502, 606, 605), (341, 438, 507, 506), (488, 493, 454, 370), (491, 492, 459, 378), (294, 120, 159, 298), (270, 121, 158, 274), (246, 122, 157, 250), (215, 123, 156, 226), (248, 128, 155, 251), (272, 129, 154, 275), (296, 130, 153, 299), (311, 131, 152, 322), (42, 34, 137, 141), (40, 38, 139, 140), (224, 37, 138, 227), (320, 35, 137, 323), (187, 45, 608, 358, 654, 653), (54, 44, 142, 147), (52, 46, 143, 146), (825, 195, 48, 826), (508, 173, 50, 452), (42, 141, 145, 50), (40, 140, 144, 48), (163, 47, 614, 364, 648, 647), (56, 54, 147, 148), (33, 56, 148, 136), (37, 58, 149, 138), (62, 60, 150, 151), (52, 146, 150, 60), (59, 149, 151, 63), (45, 142, 641, 481, 609, 608), (47, 143, 644, 484, 615, 614), (88, 316, 686, 591, 618, 617), (345, 441, 596, 595), (249, 132, 183, 252), (273, 133, 182, 276), (297, 134, 181, 300), (312, 135, 180, 324), (295, 124, 179, 301), (271, 125, 178, 277), (247, 126, 177, 253), (216, 127, 176, 228), (8, 1, 169, 171), (23, 15, 172, 174), (598, 308, 16, 440), (8, 171, 173, 16), (220, 14, 337, 336, 663, 662), (27, 23, 174, 175), (0, 27, 175, 160), (26, 166, 168, 31), (172, 15, 329, 328, 651, 650), (506, 507, 451, 366), (53, 165, 167, 61), (63, 61, 167, 168), (36, 59, 166, 170), (41, 162, 164, 49), (822, 144, 49, 823), (53, 47, 163, 165), (142, 44, 605, 355, 642, 641), (321, 34, 169, 325), (225, 36, 170, 229), (41, 39, 161, 162), (521, 522, 457, 374), (530, 538, 445, 348), (281, 68, 207, 302), (257, 69, 206, 278), (233, 70, 205, 254), (208, 71, 204, 230), (232, 64, 203, 255), (256, 65, 202, 279), (280, 66, 201, 303), (304, 67, 200, 326), (10, 7, 192, 193), (217, 6, 185, 231), (313, 3, 184, 327), (331, 342, 594, 687), (21, 13, 194, 196), (831, 212, 18, 446), (10, 193, 195, 18), (6, 25, 197, 185), (30, 28, 198, 199), (21, 196, 198, 28), (526, 528, 347, 602), (46, 194, 656, 517, 612, 611), (58, 197, 199, 62), (32, 57, 190, 191), (57, 55, 189, 190), (143, 46, 611, 361, 645, 644), (43, 186, 188, 51), (494, 145, 51, 455), (55, 45, 187, 189), (43, 35, 184, 186), (64, 217, 231, 203), (7, 208, 230, 192), (132, 225, 229, 183), (39, 216, 228, 161), (128, 224, 227, 155), (38, 215, 226, 139), (536, 537, 469, 422), (500, 509, 448, 352), (11, 5, 218, 219), (161, 228, 218, 5), (11, 219, 221, 17), (22, 14, 220, 222), (833, 164, 17, 449), (194, 13, 334, 333, 657, 656), (26, 22, 222, 223), (4, 26, 223, 209), (496, 498, 351, 604), (192, 230, 215, 38), (139, 226, 216, 39), (155, 227, 225, 132), (203, 231, 224, 128), (92, 220, 662, 532, 630, 629), (64, 115, 214, 217), (115, 111, 213, 214), (810, 241, 103, 811), (111, 91, 211, 213), (87, 210, 212, 103), (239, 92, 629, 395, 669, 668), (183, 229, 209, 75), (87, 71, 208, 210), (65, 232, 255, 202), (71, 233, 254, 204), (127, 247, 253, 176), (133, 249, 252, 182), (129, 248, 251, 154), (123, 246, 250, 156), (547, 553, 467, 418), (550, 551, 472, 426), (86, 70, 233, 237), (80, 76, 235, 236), (182, 252, 234, 74), (176, 253, 235, 76), (80, 236, 240, 96), (263, 93, 632, 398, 675, 674), (86, 237, 241, 102), (110, 90, 238, 243), (104, 92, 239, 242), (808, 221, 96, 470), (813, 265, 102, 814), (211, 91, 626, 392, 660, 659), (116, 104, 242, 245), (114, 110, 243, 244), (65, 114, 244, 232), (75, 116, 245, 234), (91, 238, 665, 540, 627, 626), (93, 239, 668, 543, 633, 632), (204, 254, 246, 123), (156, 250, 247, 127), (202, 255, 248, 129), (154, 251, 249, 133), (66, 256, 279, 201), (70, 257, 278, 205), (126, 271, 277, 177), (134, 273, 276, 181), (130, 272, 275, 153), (122, 270, 274, 157), (562, 568, 465, 414), (565, 566, 475, 430), (85, 69, 257, 261), (81, 77, 259, 260), (181, 276, 258, 73), (177, 277, 259, 77), (81, 260, 264, 97), (287, 94, 635, 401, 681, 680), (85, 261, 265, 101), (109, 89, 262, 267), (105, 93, 263, 266), (552, 240, 97, 473), (816, 289, 101, 817), (238, 90, 623, 389, 666, 665), (117, 105, 266, 269), (113, 109, 267, 268), (66, 113, 268, 256), (74, 117, 269, 258), (90, 262, 671, 555, 624, 623), (94, 263, 674, 558, 636, 635), (205, 278, 270, 122), (157, 274, 271, 126), (201, 279, 272, 130), (153, 275, 273, 134), (67, 280, 303, 200), (69, 281, 302, 206), (125, 295, 301, 178), (135, 297, 300, 180), (131, 296, 299, 152), (121, 294, 298, 158), (577, 583, 463, 410), (580, 581, 478, 434), (84, 68, 281, 285), (82, 78, 283, 284), (180, 300, 282, 72), (178, 301, 283, 78), (82, 284, 288, 98), (307, 95, 638, 404, 684, 683), (84, 285, 289, 100), (108, 88, 286, 291), (106, 94, 287, 290), (567, 264, 98, 476), (819, 317, 100, 820), (262, 89, 620, 386, 672, 671), (118, 106, 290, 293), (112, 108, 291, 292), (67, 112, 292, 280), (73, 118, 293, 282), (89, 286, 677, 570, 621, 620), (95, 287, 680, 573, 639, 638), (206, 302, 294, 121), (158, 298, 295, 125), (200, 303, 296, 131), (152, 299, 297, 135), (68, 313, 327, 207), (2, 304, 326, 191), (124, 321, 325, 179), (33, 312, 324, 160), (120, 320, 323, 159), (32, 311, 322, 136), (440, 16, 173, 508), (515, 523, 442, 344), (9, 3, 313, 315), (160, 324, 314, 0), (585, 587, 339, 599), (9, 315, 317, 19), (20, 12, 316, 318), (524, 188, 19, 443), (24, 20, 318, 319), (2, 24, 319, 304), (511, 513, 343, 601), (191, 326, 311, 32), (136, 322, 312, 33), (159, 323, 321, 124), (207, 327, 320, 120), (595, 596, 461, 406), (72, 119, 310, 314), (119, 107, 309, 310), (286, 88, 617, 383, 678, 677), (582, 288, 99, 479), (107, 95, 307, 309), (83, 306, 308, 99), (179, 325, 305, 79), (83, 79, 305, 306), (354, 607, 356), (357, 610, 359), (360, 613, 362), (363, 616, 365), (709, 729, 726, 710), (713, 732, 727, 714), (717, 735, 724, 718), (721, 738, 725, 722), (382, 619, 384), (385, 622, 387), (388, 625, 390), (391, 628, 393), (394, 631, 396), (397, 634, 399), (400, 637, 402), (403, 640, 405), (741, 781, 776, 742), (745, 784, 777, 746), (749, 787, 778, 750), (753, 790, 779, 754), (757, 793, 772, 758), (761, 796, 773, 762), (765, 799, 774, 766), (769, 802, 775, 770), (728, 730, 452), (731, 733, 455), (734, 736, 826), (737, 739, 823), (780, 782, 820), (783, 785, 817), (786, 788, 814), (789, 791, 811), (792, 794, 470), (795, 797, 473), (798, 800, 476), (801, 803, 479), (480, 643, 482), (483, 646, 485), (715, 836, 712), (723, 837, 720), (495, 649, 497), (704, 838, 703), (501, 652, 503), (711, 839, 708), (510, 655, 512), (700, 840, 699), (516, 658, 518), (719, 841, 716), (525, 661, 527), (702, 842, 701), (531, 664, 533), (759, 843, 756), (539, 667, 541), (542, 670, 544), (755, 844, 752), (763, 845, 760), (554, 673, 556), (557, 676, 559), (751, 846, 748), (767, 847, 764), (569, 679, 571), (572, 682, 574), (747, 848, 744), (771, 849, 768), (584, 685, 586), (707, 850, 705), (590, 688, 592), (743, 851, 740), (699, 694, 689, 700), (701, 696, 690, 702), (703, 698, 691, 704), (705, 706, 692, 707), (708, 709, 710, 711), (712, 713, 714, 715), (716, 717, 718, 719), (720, 721, 722, 723), (724, 613, 360, 718), (725, 616, 363, 722), (726, 607, 354, 710), (727, 610, 357, 714), (728, 729, 709, 730), (731, 732, 713, 733), (734, 735, 717, 736), (737, 738, 721, 739), (740, 741, 742, 743), (744, 745, 746, 747), (748, 749, 750, 751), (752, 753, 754, 755), (756, 757, 758, 759), (760, 761, 762, 763), (764, 765, 766, 767), (768, 769, 770, 771), (772, 631, 394, 758), (773, 634, 397, 762), (774, 637, 400, 766), (775, 640, 403, 770), (776, 619, 382, 742), (777, 622, 385, 746), (778, 625, 388, 750), (779, 628, 391, 754), (780, 781, 741, 782), (783, 784, 745, 785), (786, 787, 749, 788), (789, 790, 753, 791), (792, 793, 757, 794), (795, 796, 761, 797), (798, 799, 765, 800), (801, 802, 769, 803), (582, 479, 803, 805), (567, 476, 800, 806), (552, 473, 797, 807), (808, 470, 794, 809), (810, 811, 791, 812), (813, 814, 788, 815), (816, 817, 785, 818), (819, 820, 782, 821), (822, 823, 739, 824), (825, 826, 736, 827), (494, 455, 733, 828), (508, 452, 730, 829), (524, 443, 693, 830), (831, 446, 695, 832), (833, 449, 697, 834), (598, 440, 804, 835), (729, 712, 836, 726), (735, 720, 837, 724), (826, 822, 824, 734), (452, 494, 828, 728), (715, 643, 480, 836), (723, 646, 483, 837), (738, 703, 838, 725), (706, 708, 839, 692), (440, 508, 829, 804), (823, 833, 834, 737), (711, 652, 501, 839), (704, 649, 495, 838), (732, 699, 840, 727), (696, 716, 841, 690), (446, 825, 827, 695), (455, 524, 830, 731), (719, 658, 516, 841), (700, 655, 510, 840), (790, 701, 842, 779), (698, 756, 843, 691), (449, 808, 809, 697), (811, 831, 832, 789), (759, 664, 531, 843), (702, 661, 525, 842), (787, 752, 844, 778), (793, 760, 845, 772), (470, 552, 807, 792), (814, 810, 812, 786), (755, 667, 539, 844), (763, 670, 542, 845), (784, 748, 846, 777), (796, 764, 847, 773), (473, 567, 806, 795), (817, 813, 815, 783), (751, 673, 554, 846), (767, 676, 557, 847), (781, 744, 848, 776), (799, 768, 849, 774), (476, 582, 805, 798), (820, 816, 818, 780), (747, 679, 569, 848), (771, 682, 572, 849), (802, 705, 850, 775), (694, 740, 851, 689), (443, 819, 821, 693), (479, 598, 835, 801), (743, 688, 590, 851), (707, 685, 584, 850), (15, 307, 683, 585, 599, 329), (600, 329, 599), (329, 600, 328), (330, 332, 601), (332, 330, 331), (603, 334, 602), (334, 603, 333), (335, 337, 604), (337, 335, 336), (354, 356, 605, 606), (356, 607, 355, 605), (357, 359, 608, 609), (359, 610, 358, 608), (360, 362, 611, 612), (362, 613, 361, 611), (363, 365, 614, 615), (365, 616, 364, 614), (382, 384, 617, 618), (384, 619, 383, 617), (385, 387, 620, 621), (387, 622, 386, 620), (388, 390, 623, 624), (390, 625, 389, 623), (391, 393, 626, 627), (393, 628, 392, 626), (394, 396, 629, 630), (396, 631, 395, 629), (397, 399, 632, 633), (399, 634, 398, 632), (400, 402, 635, 636), (402, 637, 401, 635), (403, 405, 638, 639), (405, 640, 404, 638), (480, 482, 641, 642), (482, 643, 481, 641), (483, 485, 644, 645), (485, 646, 484, 644), (495, 497, 647, 648), (497, 649, 496, 647), (501, 503, 650, 651), (503, 652, 502, 650), (510, 512, 653, 654), (512, 655, 511, 653), (516, 518, 656, 657), (518, 658, 517, 656), (525, 527, 659, 660), (527, 661, 526, 659), (531, 533, 662, 663), (533, 664, 532, 662), (539, 541, 665, 666), (541, 667, 540, 665), (542, 544, 668, 669), (544, 670, 543, 668), (554, 556, 671, 672), (556, 673, 555, 671), (557, 559, 674, 675), (559, 676, 558, 674), (569, 571, 677, 678), (571, 679, 570, 677), (572, 574, 680, 681), (574, 682, 573, 680), (584, 586, 683, 684), (586, 685, 585, 683), (590, 592, 686, 687), (592, 688, 591, 686), (330, 689, 342, 331), (689, 330, 601, 343), (603, 690, 346, 333), (690, 603, 602, 347), (335, 691, 350, 336), (691, 335, 604, 351), (692, 600, 599, 339), (600, 692, 338, 328), (694, 693, 441, 345), (693, 694, 344, 442), (696, 695, 444, 349), (695, 696, 348, 445), (698, 697, 447, 353), (697, 698, 352, 448), (694, 699, 515, 344), (700, 689, 343, 513), (696, 701, 530, 348), (702, 690, 347, 528), (698, 703, 500, 352), (704, 691, 351, 498), (706, 705, 589, 340), (707, 692, 339, 587), (709, 708, 506, 366), (711, 710, 369, 504), (713, 712, 488, 370), (715, 714, 373, 486), (717, 716, 521, 374), (719, 718, 377, 519), (721, 720, 491, 378), (723, 722, 381, 489), (613, 724, 376, 361), (718, 360, 612, 377), (616, 725, 380, 364), (722, 363, 615, 381), (607, 726, 368, 355), (710, 354, 606, 369), (610, 727, 372, 358), (714, 357, 609, 373), (729, 728, 450, 367), (730, 709, 366, 451), (732, 731, 453, 371), (733, 713, 370, 454), (735, 734, 456, 375), (736, 717, 374, 457), (738, 737, 458, 379), (739, 721, 378, 459), (741, 740, 595, 406), (743, 742, 409, 593), (745, 744, 577, 410), (747, 746, 413, 575), (749, 748, 562, 414), (751, 750, 417, 560), (753, 752, 547, 418), (755, 754, 421, 545), (757, 756, 536, 422), (759, 758, 425, 534), (761, 760, 550, 426), (763, 762, 429, 548), (765, 764, 565, 430), (767, 766, 433, 563), (769, 768, 580, 434), (771, 770, 437, 578), (631, 772, 424, 395), (758, 394, 630, 425), (634, 773, 428, 398), (762, 397, 633, 429), (637, 774, 432, 401), (766, 400, 636, 433), (640, 775, 436, 404), (770, 403, 639, 437), (619, 776, 408, 383), (742, 382, 618, 409), (622, 777, 412, 386), (746, 385, 621, 413), (625, 778, 416, 389), (750, 388, 624, 417), (628, 779, 420, 392), (754, 391, 627, 421), (781, 780, 460, 407), (782, 741, 406, 461), (784, 783, 462, 411), (785, 745, 410, 463), (787, 786, 464, 415), (788, 749, 414, 465), (790, 789, 466, 419), (791, 753, 418, 467), (793, 792, 468, 423), (794, 757, 422, 469), (796, 795, 471, 427), (797, 761, 426, 472), (799, 798, 474, 431), (800, 765, 430, 475), (802, 801, 477, 435), (803, 769, 434, 478), (804, 706, 340, 439), (706, 804, 438, 341), (805, 803, 478, 581), (806, 800, 475, 566), (807, 797, 472, 551), (809, 794, 469, 537), (812, 791, 467, 553), (815, 788, 465, 568), (818, 785, 463, 583), (821, 782, 461, 596), (824, 739, 459, 492), (827, 736, 457, 522), (828, 733, 454, 493), (829, 730, 451, 507), (830, 693, 442, 523), (832, 695, 445, 538), (834, 697, 448, 509), (835, 804, 439, 597), (712, 729, 367, 488), (726, 836, 487, 368), (720, 735, 375, 491), (724, 837, 490, 376), (734, 824, 492, 456), (728, 828, 493, 450), (643, 715, 486, 481), (836, 480, 642, 487), (646, 723, 489, 484), (837, 483, 645, 490), (703, 738, 379, 500), (725, 838, 499, 380), (708, 706, 341, 506), (692, 839, 505, 338), (804, 829, 507, 438), (737, 834, 509, 458), (652, 711, 504, 502), (839, 501, 651, 505), (649, 704, 498, 496), (838, 495, 648, 499), (699, 732, 371, 515), (727, 840, 514, 372), (716, 696, 349, 521), (690, 841, 520, 346), (695, 827, 522, 444), (731, 830, 523, 453), (658, 719, 519, 517), (841, 516, 657, 520), (655, 700, 513, 511), (840, 510, 654, 514), (701, 790, 419, 530), (779, 842, 529, 420), (756, 698, 353, 536), (691, 843, 535, 350), (697, 809, 537, 447), (789, 832, 538, 466), (664, 759, 534, 532), (843, 531, 663, 535), (661, 702, 528, 526), (842, 525, 660, 529), (752, 787, 415, 547), (778, 844, 546, 416), (760, 793, 423, 550), (772, 845, 549, 424), (792, 807, 551, 468), (786, 812, 553, 464), (667, 755, 545, 540), (844, 539, 666, 546), (670, 763, 548, 543), (845, 542, 669, 549), (748, 784, 411, 562), (777, 846, 561, 412), (764, 796, 427, 565), (773, 847, 564, 428), (795, 806, 566, 471), (783, 815, 568, 462), (673, 751, 560, 555), (846, 554, 672, 561), (676, 767, 563, 558), (847, 557, 675, 564), (744, 781, 407, 577), (776, 848, 576, 408), (768, 799, 431, 580), (774, 849, 579, 432), (798, 805, 581, 474), (780, 818, 583, 460), (679, 747, 575, 570), (848, 569, 678, 576), (682, 771, 578, 573), (849, 572, 681, 579), (705, 802, 435, 589), (775, 850, 588, 436), (740, 694, 345, 595), (689, 851, 594, 342), (693, 821, 596, 441), (801, 835, 597, 477), (688, 743, 593, 591), (851, 590, 687, 594), (685, 707, 587, 585), (850, 584, 684, 588)])
me_cube_003.use_remesh_preserve_volume = False
me_cube_003.use_remesh_preserve_attributes = False
me_cube_003.use_mirror_vertex_groups = False
me_cube_003.update()
me_cube_002 = bpy.data.meshes.new('Cube.002')
me_cube_002.from_pydata([(-2.821, -2.842, 0.0), (-2.821, -2.842, 9.0), (-2.821, 2.158, 0.0), (-2.821, 2.158, 9.0), (2.679, -2.842, 0.0), (2.679, -2.842, 9.0), (2.679, 2.158, 0.0), (2.679, 2.158, 9.0), (-2.821, -2.842, 8.4), (-2.821, 2.158, 8.4), (2.679, 2.158, 8.4), (2.679, -2.842, 8.4), (-3.096, -3.092, 8.4), (-3.096, -3.092, 9.0), (-3.096, 2.408, 9.0), (2.954, 2.408, 9.0), (2.954, -3.092, 9.0), (-3.096, 2.408, 8.4), (2.954, 2.408, 8.4), (2.954, -3.092, 8.4), (-2.821, 0.9076, 0.0), (-2.821, -0.3424, 0.0), (-2.821, -1.592, 0.0), (-2.821, -1.592, 9.0), (-2.821, -0.3424, 9.0), (-2.821, 0.9076, 9.0), (2.679, -1.592, 0.0), (2.679, -0.3424, 0.0), (2.679, 0.9076, 0.0), (2.679, 0.9076, 9.0), (2.679, -0.3424, 9.0), (2.679, -1.592, 9.0), (2.679, 0.9076, 8.4), (2.679, -0.3424, 8.4), (2.679, -1.592, 8.4), (-2.821, -1.592, 8.4), (-2.821, -0.3424, 8.4), (-2.821, 0.9076, 8.4), (-3.096, -1.717, 9.0), (-3.096, -0.3424, 9.0), (-3.096, 1.033, 9.0), (2.954, 1.033, 9.0), (2.954, -0.3424, 9.0), (2.954, -1.717, 9.0), (2.954, 1.033, 8.4), (2.954, -0.3424, 8.4), (2.954, -1.717, 8.4), (-3.096, -1.717, 8.4), (-3.096, -0.3424, 8.4), (-3.096, 1.033, 8.4), (1.579, 2.158, 0.0), (0.4791, 2.158, 0.0), (-0.6209, 2.158, 0.0), (-1.721, 2.158, 0.0), (-1.721, 2.158, 9.0), (-0.6209, 2.158, 9.0), (0.4791, 2.158, 9.0), (1.579, 2.158, 9.0), (-1.721, -2.842, 0.0), (-0.6209, -2.842, 0.0), (0.4791, -2.842, 0.0), (1.579, -2.842, 0.0), (1.579, -2.842, 9.0), (0.4791, -2.842, 9.0), (-0.6209, -2.842, 9.0), (-1.721, -2.842, 9.0), (1.579, -2.842, 8.4), (0.4791, -2.842, 8.4), (-0.6209, -2.842, 8.4), (-1.721, -2.842, 8.4), (-1.721, 2.158, 8.4), (-0.6209, 2.158, 8.4), (0.4791, 2.158, 8.4), (1.579, 2.158, 8.4), (-1.886, 2.408, 9.0), (-0.6759, 2.408, 9.0), (0.5341, 2.408, 9.0), (1.744, 2.408, 9.0), (1.744, -3.092, 9.0), (0.5341, -3.092, 9.0), (-0.6759, -3.092, 9.0), (-1.886, -3.092, 9.0), (1.744, -3.092, 8.4), (0.5341, -3.092, 8.4), (-0.6759, -3.092, 8.4), (-1.886, -3.092, 8.4), (-1.886, 2.408, 8.4), (-0.6759, 2.408, 8.4), (0.5341, 2.408, 8.4), (1.744, 2.408, 8.4), (-1.721, 0.9076, 9.0), (-0.6209, 0.9076, 9.0), (0.4791, 0.9076, 9.0), (1.579, 0.9076, 9.0), (-1.721, -0.3424, 9.0), (-0.6209, -0.3424, 9.0), (0.4791, -0.3424, 9.0), (1.579, -0.3424, 9.0), (-1.721, -1.592, 9.0), (-0.6209, -1.592, 9.0), (0.4791, -1.592, 9.0), (1.579, -1.592, 9.0), (1.579, 0.9076, 0.0), (0.4791, 0.9076, 0.0), (-0.6209, 0.9076, 0.0), (-1.721, 0.9076, 0.0), (1.579, -0.3424, 0.0), (0.4791, -0.3424, 0.0), (-0.6209, -0.3424, 0.0), (-1.721, -0.3424, 0.0), (1.579, -1.592, 0.0), (0.4791, -1.592, 0.0), (-0.6209, -1.592, 0.0), (-1.721, -1.592, 0.0), (-2.821, 2.109, 7.975), (-2.821, 2.158, 8.025), (-2.773, 2.158, 7.975), (2.631, 2.158, 7.975), (2.679, 2.158, 8.025), (2.679, 2.109, 7.975), (2.679, -2.794, 7.975), (2.679, -2.842, 8.025), (2.631, -2.842, 7.975), (-2.821, -2.794, 7.975), (-2.773, -2.842, 7.975), (-2.821, -2.842, 8.025), (-2.773, 2.158, 6.525), (-2.821, 2.158, 6.475), (-2.821, 2.109, 6.525), (2.679, 2.109, 6.525), (2.679, 2.158, 6.475), (2.631, 2.158, 6.525), (2.631, -2.842, 6.525), (2.679, -2.842, 6.475), (2.679, -2.794, 6.525), (-2.821, -2.794, 6.525), (-2.821, -2.842, 6.475), (-2.773, -2.842, 6.525), (-2.821, -1.592, 8.025), (-2.821, -1.567, 7.975), (-2.821, -1.617, 7.975), (-2.821, -0.3424, 8.025), (-2.821, -0.3174, 7.975), (-2.821, -0.3674, 7.975), (-2.821, 0.9326, 7.975), (-2.821, 0.8826, 7.975), (-2.821, 0.9076, 8.025), (2.679, 0.9076, 8.025), (2.679, 0.8826, 7.975), (2.679, 0.9326, 7.975), (2.679, -0.3424, 8.025), (2.679, -0.3674, 7.975), (2.679, -0.3174, 7.975), (2.679, -1.617, 7.975), (2.679, -1.567, 7.975), (2.679, -1.592, 8.025), (2.679, 0.9326, 6.525), (2.679, 0.8826, 6.525), (2.679, 0.9076, 6.475), (2.679, -0.3174, 6.525), (2.679, -0.3674, 6.525), (2.679, -0.3424, 6.475), (2.679, -1.617, 6.525), (2.679, -1.592, 6.475), (2.679, -1.567, 6.525), (-2.821, -1.617, 6.525), (-2.821, -1.567, 6.525), (-2.821, -1.592, 6.475), (-2.821, -0.3674, 6.525), (-2.821, -0.3174, 6.525), (-2.821, -0.3424, 6.475), (-2.821, 0.9326, 6.525), (-2.821, 0.9076, 6.475), (-2.821, 0.8826, 6.525), (-1.721, 2.158, 8.025), (-1.696, 2.158, 7.975), (-1.746, 2.158, 7.975), (-0.6209, 2.158, 8.025), (-0.5959, 2.158, 7.975), (-0.6459, 2.158, 7.975), (0.4791, 2.158, 8.025), (0.5041, 2.158, 7.975), (0.4541, 2.158, 7.975), (1.604, 2.158, 7.975), (1.554, 2.158, 7.975), (1.579, 2.158, 8.025), (1.579, -2.842, 8.025), (1.554, -2.842, 7.975), (1.604, -2.842, 7.975), (0.4791, -2.842, 8.025), (0.4541, -2.842, 7.975), (0.5041, -2.842, 7.975), (-0.6209, -2.842, 8.025), (-0.6459, -2.842, 7.975), (-0.5959, -2.842, 7.975), (-1.746, -2.842, 7.975), (-1.696, -2.842, 7.975), (-1.721, -2.842, 8.025), (1.604, -2.842, 6.525), (1.554, -2.842, 6.525), (1.579, -2.842, 6.475), (0.5041, -2.842, 6.525), (0.4541, -2.842, 6.525), (0.4791, -2.842, 6.475), (-0.5959, -2.842, 6.525), (-0.6459, -2.842, 6.525), (-0.6209, -2.842, 6.475), (-1.746, -2.842, 6.525), (-1.721, -2.842, 6.475), (-1.696, -2.842, 6.525), (-1.746, 2.158, 6.525), (-1.696, 2.158, 6.525), (-1.721, 2.158, 6.475), (-0.6459, 2.158, 6.525), (-0.5959, 2.158, 6.525), (-0.6209, 2.158, 6.475), (0.4541, 2.158, 6.525), (0.5041, 2.158, 6.525), (0.4791, 2.158, 6.475), (1.604, 2.158, 6.525), (1.579, 2.158, 6.475), (1.554, 2.158, 6.525), (-2.773, -2.794, 6.525), (-2.773, -2.794, 7.975), (-2.771, 0.9076, 8.025), (-2.773, 2.109, 8.025), (-2.773, 2.109, 7.975), (-2.771, 0.9326, 7.975), (1.579, 2.108, 8.025), (2.631, 2.109, 8.025), (2.631, 2.109, 7.975), (1.604, 2.108, 7.975), (2.629, -1.592, 8.025), (2.631, -2.794, 8.025), (2.631, -2.794, 7.975), (2.629, -1.617, 7.975), (-1.721, -2.792, 8.025), (-2.773, -2.794, 8.025), (-1.746, -2.792, 7.975), (-2.773, 2.109, 6.525), (2.631, 2.109, 6.525), (2.631, -2.794, 7.975), (2.631, -2.794, 6.525), (-1.746, -2.792, 6.525), (-2.773, -2.794, 6.475), (-1.721, -2.792, 6.475), (2.629, -1.617, 6.525), (2.631, -2.794, 6.475), (2.629, -1.592, 6.475), (1.604, 2.108, 6.525), (2.631, 2.109, 6.475), (1.579, 2.108, 6.475), (-2.771, 0.9326, 6.525), (-2.773, 2.109, 6.475), (-2.771, 0.9076, 6.475), (-2.771, -1.592, 8.025), (-2.771, -1.617, 7.975), (-2.771, -0.3424, 8.025), (-2.771, -0.3674, 7.975), (-2.771, -1.567, 7.975), (-2.771, 0.8826, 7.975), (-2.771, -0.3174, 7.975), (2.629, 0.9076, 8.025), (2.629, 0.9326, 7.975), (2.629, -0.3424, 8.025), (2.629, -0.3174, 7.975), (2.629, 0.8826, 7.975), (2.629, -1.567, 7.975), (2.629, -0.3674, 7.975), (2.629, 0.9326, 6.525), (2.629, 0.9076, 6.475), (2.629, 0.8826, 6.525), (2.629, -0.3174, 6.525), (2.629, -0.3424, 6.475), (2.629, -0.3674, 6.525), (2.629, -1.567, 6.525), (-2.771, -1.617, 6.525), (-2.771, -1.592, 6.475), (-2.771, -1.567, 6.525), (-2.771, -0.3674, 6.525), (-2.771, -0.3424, 6.475), (-2.771, -0.3174, 6.525), (-2.771, 0.8826, 6.525), (-1.721, 2.108, 8.025), (-1.746, 2.108, 7.975), (-0.6209, 2.108, 8.025), (-0.6459, 2.108, 7.975), (-1.696, 2.108, 7.975), (0.4791, 2.108, 8.025), (0.4541, 2.108, 7.975), (-0.5959, 2.108, 7.975), (1.554, 2.108, 7.975), (0.5041, 2.108, 7.975), (1.579, -2.792, 8.025), (1.604, -2.792, 7.975), (0.4791, -2.792, 8.025), (0.5041, -2.792, 7.975), (1.554, -2.792, 7.975), (-0.6209, -2.792, 8.025), (-0.5959, -2.792, 7.975), (0.4541, -2.792, 7.975), (-1.696, -2.792, 7.975), (-0.6459, -2.792, 7.975), (1.604, -2.792, 6.525), (1.579, -2.792, 6.475), (1.554, -2.792, 6.525), (0.5041, -2.792, 6.525), (0.4791, -2.792, 6.475), (0.4541, -2.792, 6.525), (-0.5959, -2.792, 6.525), (-0.6209, -2.792, 6.475), (-0.6459, -2.792, 6.525), (-1.696, -2.792, 6.525), (-1.746, 2.108, 6.525), (-1.721, 2.108, 6.475), (-1.696, 2.108, 6.525), (-0.6459, 2.108, 6.525), (-0.6209, 2.108, 6.475), (-0.5959, 2.108, 6.525), (0.4541, 2.108, 6.525), (0.4791, 2.108, 6.475), (0.5041, 2.108, 6.525), (1.554, 2.108, 6.525)], [], [(35, 8, 12, 47), (57, 7, 15, 77), (66, 11, 19, 82), (70, 9, 17, 86), (110, 26, 4, 61), (98, 23, 1, 65), (135, 123, 140, 165), (162, 153, 120, 134), (219, 183, 117, 131), (171, 144, 114, 128), (49, 40, 14, 17), (89, 77, 15, 18), (46, 43, 16, 19), (85, 81, 13, 12), (31, 5, 16, 43), (32, 10, 18, 44), (25, 3, 14, 40), (65, 1, 13, 81), (126, 116, 176, 210), (129, 119, 149, 156), (132, 122, 188, 198), (197, 69, 8, 125), (138, 35, 36, 141), (0, 136, 167, 22), (4, 133, 200, 61), (6, 130, 158, 28), (58, 208, 136, 0), (21, 170, 172, 20), (174, 70, 71, 177), (50, 220, 130, 6), (27, 161, 163, 26), (22, 167, 170, 21), (121, 11, 66, 186), (150, 33, 34, 155), (28, 158, 161, 27), (2, 127, 212, 53), (141, 36, 37, 146), (147, 32, 33, 150), (1, 23, 38, 13), (23, 24, 39, 38), (24, 25, 40, 39), (11, 34, 46, 19), (34, 33, 45, 46), (33, 32, 44, 45), (7, 29, 41, 15), (29, 30, 42, 41), (30, 31, 43, 42), (18, 15, 41, 44), (44, 41, 42, 45), (45, 42, 43, 46), (12, 13, 38, 47), (47, 38, 39, 48), (48, 39, 40, 49), (207, 195, 124, 137), (166, 139, 143, 168), (169, 142, 145, 173), (185, 73, 10, 118), (157, 148, 152, 159), (160, 151, 154, 164), (54, 3, 25, 90), (90, 25, 24, 94), (94, 24, 23, 98), (50, 6, 28, 102), (102, 28, 27, 106), (106, 27, 26, 110), (9, 37, 49, 17), (37, 36, 48, 49), (36, 35, 47, 48), (21, 109, 113, 22), (109, 108, 112, 113), (108, 107, 111, 112), (107, 106, 110, 111), (20, 105, 109, 21), (105, 104, 108, 109), (104, 103, 107, 108), (103, 102, 106, 107), (2, 53, 105, 20), (53, 52, 104, 105), (52, 51, 103, 104), (51, 50, 102, 103), (30, 97, 101, 31), (97, 96, 100, 101), (96, 95, 99, 100), (95, 94, 98, 99), (29, 93, 97, 30), (93, 92, 96, 97), (92, 91, 95, 96), (91, 90, 94, 95), (7, 57, 93, 29), (57, 56, 92, 93), (56, 55, 91, 92), (55, 54, 90, 91), (20, 172, 127, 2), (52, 215, 218, 51), (51, 218, 220, 50), (26, 163, 133, 4), (60, 203, 206, 59), (59, 206, 208, 58), (53, 212, 215, 52), (125, 8, 35, 138), (189, 67, 68, 192), (192, 68, 69, 197), (61, 200, 203, 60), (118, 10, 32, 147), (177, 71, 72, 180), (180, 72, 73, 185), (186, 66, 67, 189), (5, 62, 78, 16), (62, 63, 79, 78), (63, 64, 80, 79), (64, 65, 81, 80), (19, 16, 78, 82), (82, 78, 79, 83), (83, 79, 80, 84), (84, 80, 81, 85), (17, 14, 74, 86), (86, 74, 75, 87), (87, 75, 76, 88), (88, 76, 77, 89), (146, 37, 9, 115), (211, 175, 179, 213), (214, 178, 182, 216), (217, 181, 184, 221), (155, 34, 11, 121), (199, 187, 191, 201), (202, 190, 194, 204), (205, 193, 196, 209), (31, 101, 62, 5), (101, 100, 63, 62), (100, 99, 64, 63), (99, 98, 65, 64), (22, 113, 58, 0), (113, 112, 59, 58), (112, 111, 60, 59), (111, 110, 61, 60), (10, 73, 89, 18), (73, 72, 88, 89), (72, 71, 87, 88), (71, 70, 86, 87), (8, 69, 85, 12), (69, 68, 84, 85), (68, 67, 83, 84), (67, 66, 82, 83), (3, 54, 74, 14), (54, 55, 75, 74), (55, 56, 76, 75), (56, 57, 77, 76), (234, 233, 241), (255, 259, 256), (257, 261, 258), (227, 260, 224), (262, 266, 263), (264, 268, 265), (235, 267, 232), (269, 271, 270), (272, 274, 273), (246, 248, 275), (276, 278, 277), (279, 281, 280), (252, 254, 282), (283, 287, 284), (285, 290, 286), (288, 292, 289), (231, 291, 228), (293, 297, 294), (295, 300, 296), (298, 302, 299), (238, 301, 236), (303, 305, 304), (306, 308, 307), (309, 311, 310), (243, 245, 312), (313, 315, 314), (316, 318, 317), (319, 321, 320), (249, 251, 322), (224, 225, 226, 227), (228, 229, 230, 231), (232, 233, 234, 235), (236, 237, 223, 238), (241, 242, 234), (243, 222, 244, 245), (246, 242, 247, 248), (249, 240, 250, 251), (252, 239, 253, 254), (237, 255, 256, 223), (255, 257, 258, 259), (257, 224, 260, 261), (229, 262, 263, 230), (262, 264, 265, 266), (264, 232, 267, 268), (240, 269, 270, 250), (271, 272, 273, 270), (274, 275, 248, 273), (222, 276, 277, 244), (278, 279, 280, 277), (281, 282, 254, 280), (266, 271, 269, 263), (268, 274, 272, 265), (235, 246, 275, 267), (259, 278, 276, 256), (261, 281, 279, 258), (227, 252, 282, 260), (225, 283, 284, 226), (283, 285, 286, 287), (285, 288, 289, 290), (288, 228, 291, 292), (233, 293, 294, 241), (293, 295, 296, 297), (295, 298, 299, 300), (298, 236, 301, 302), (242, 303, 304, 247), (305, 306, 307, 304), (308, 309, 310, 307), (311, 312, 245, 310), (239, 313, 314, 253), (315, 316, 317, 314), (318, 319, 320, 317), (321, 322, 251, 320), (297, 305, 303, 294), (300, 308, 306, 296), (302, 311, 309, 299), (238, 243, 312, 301), (287, 315, 313, 284), (290, 318, 316, 286), (292, 321, 319, 289), (231, 249, 322, 291), (115, 9, 70, 174), (223, 222, 137, 124), (222, 223, 123, 135), (225, 224, 146, 115), (227, 226, 114, 144), (229, 228, 185, 118), (231, 230, 117, 183), (233, 232, 155, 121), (235, 234, 120, 153), (237, 236, 197, 125), (238, 223, 124, 195), (239, 226, 116, 126), (226, 239, 128, 114), (240, 230, 119, 129), (230, 240, 131, 117), (242, 241, 122, 132), (234, 242, 134, 120), (222, 243, 207, 137), (245, 244, 136, 208), (242, 246, 162, 134), (248, 247, 133, 163), (240, 249, 219, 131), (251, 250, 130, 220), (239, 252, 171, 128), (254, 253, 127, 172), (255, 237, 125, 138), (223, 256, 140, 123), (257, 255, 138, 141), (259, 258, 143, 139), (224, 257, 141, 146), (261, 260, 145, 142), (262, 229, 118, 147), (230, 263, 149, 119), (264, 262, 147, 150), (266, 265, 152, 148), (232, 264, 150, 155), (268, 267, 154, 151), (269, 240, 129, 156), (250, 270, 158, 130), (272, 271, 157, 159), (270, 273, 161, 158), (275, 274, 160, 164), (273, 248, 163, 161), (276, 222, 135, 165), (244, 277, 167, 136), (279, 278, 166, 168), (277, 280, 170, 167), (282, 281, 169, 173), (280, 254, 172, 170), (271, 266, 148, 157), (263, 269, 156, 149), (274, 268, 151, 160), (265, 272, 159, 152), (246, 235, 153, 162), (267, 275, 164, 154), (278, 259, 139, 166), (256, 276, 165, 140), (281, 261, 142, 169), (258, 279, 168, 143), (252, 227, 144, 171), (260, 282, 173, 145), (283, 225, 115, 174), (226, 284, 176, 116), (285, 283, 174, 177), (287, 286, 179, 175), (288, 285, 177, 180), (290, 289, 182, 178), (228, 288, 180, 185), (292, 291, 184, 181), (293, 233, 121, 186), (241, 294, 188, 122), (295, 293, 186, 189), (297, 296, 191, 187), (298, 295, 189, 192), (300, 299, 194, 190), (236, 298, 192, 197), (302, 301, 196, 193), (303, 242, 132, 198), (247, 304, 200, 133), (306, 305, 199, 201), (304, 307, 203, 200), (309, 308, 202, 204), (307, 310, 206, 203), (312, 311, 205, 209), (310, 245, 208, 206), (313, 239, 126, 210), (253, 314, 212, 127), (316, 315, 211, 213), (314, 317, 215, 212), (319, 318, 214, 216), (317, 320, 218, 215), (322, 321, 217, 221), (320, 251, 220, 218), (305, 297, 187, 199), (294, 303, 198, 188), (308, 300, 190, 202), (296, 306, 201, 191), (311, 302, 193, 205), (299, 309, 204, 194), (243, 238, 195, 207), (301, 312, 209, 196), (315, 287, 175, 211), (284, 313, 210, 176), (318, 290, 178, 214), (286, 316, 213, 179), (321, 292, 181, 217), (289, 319, 216, 182), (249, 231, 183, 219), (291, 322, 221, 184)])
me_cube_002.use_remesh_preserve_volume = False
me_cube_002.use_remesh_preserve_attributes = False
me_cube_002.use_mirror_vertex_groups = False
me_cube_002.update()
me_cube_001 = bpy.data.meshes.new('Cube.001')
me_cube_001.from_pydata([(-2.0, -2.915, 6.0), (-2.0, 4.085, 0.0), (-2.0, 4.085, 6.0), (3.0, -2.915, 0.0), (3.0, -2.915, 6.0), (3.0, 4.085, 0.0), (3.0, 4.085, 6.0), (2.6, 4.085, 0.0), (2.6, 4.085, 6.0), (2.6, -2.915, 0.0), (2.6, -2.915, 6.0), (-2.0, -2.515, 6.0), (3.0, -2.515, 0.0), (3.0, -2.515, 6.0), (2.6, -2.515, 6.0), (2.6, -2.515, 0.0), (-2.0, -2.915, 3.5), (-2.0, 4.085, 3.5), (3.0, 4.085, 3.5), (3.0, -2.915, 3.5), (2.6, 4.085, 3.5), (3.0, -2.515, 3.5), (-2.0, 4.085, 2.0), (3.0, 4.085, 2.0), (3.0, -2.915, 2.0), (2.6, -2.915, 2.0), (2.6, 4.085, 2.0), (3.0, -2.515, 2.0), (-2.0, -2.515, 2.0), (-2.0, -2.915, 2.0), (-2.0, 3.685, 6.0), (3.0, 3.685, 0.0), (-2.0, 3.685, 0.0), (3.0, 3.685, 6.0), (2.6, 3.685, 6.0), (2.6, 3.685, 0.0), (3.0, 3.685, 3.5), (-2.0, 3.685, 3.5), (-2.0, 3.685, 2.0), (3.0, 3.685, 2.0), (-1.6, 4.085, 0.0), (-1.6, -2.915, 6.0), (-1.6, 4.085, 6.0), (-1.6, -2.515, 6.0), (-1.6, 4.085, 3.5), (-1.6, -2.915, 2.0), (-1.6, 4.085, 2.0), (-1.6, 3.685, 6.0), (-1.6, 3.685, 0.0), (2.6, -2.515, 2.0), (2.6, 3.685, 2.0), (-1.6, -2.515, 2.0), (-1.6, 3.685, 2.0), (-2.0, -1.915, 0.0), (3.0, -1.915, 6.0), (2.6, -1.915, 6.0), (3.0, -1.915, 3.5), (3.0, -1.915, 2.0), (-2.0, -1.915, 6.0), (-2.0, -1.915, 2.0), (-1.6, -1.915, 6.0), (-1.6, -1.915, 0.0), (-1.6, -1.915, 2.0), (2.6, -1.915, 2.0), (-2.0, -2.915, 5.6), (-2.0, 4.085, 5.6), (3.0, 4.085, 5.6), (3.0, -2.915, 5.6), (2.6, 4.085, 5.6), (3.0, -2.515, 5.6), (3.0, 3.685, 5.6), (-2.0, 3.685, 5.6), (-1.6, 4.085, 5.6), (3.0, -1.915, 5.6), (-2.0, -2.915, 2.455), (-2.0, 4.085, 2.455), (3.0, 4.085, 2.455), (3.0, -2.915, 2.455), (2.6, 4.085, 2.455), (3.0, -2.515, 2.455), (-2.0, 3.685, 2.455), (3.0, 3.685, 2.455), (-1.6, 4.085, 2.455), (3.0, -1.915, 2.455), (0.5, 4.085, 6.0), (0.5, 3.685, 2.0), (0.5, -2.515, 6.0), (0.5, 4.085, 3.5), (0.5, 4.085, 2.0), (0.5, 3.685, 6.0), (0.5, 4.085, 0.0), (0.5, -2.915, 6.0), (0.5, -2.915, 2.0), (0.5, 3.685, 0.0), (0.5, -2.515, 2.0), (0.5, -1.915, 2.0), (0.5, -1.915, 6.0), (0.5, 4.085, 5.6), (0.5, 4.085, 2.455), (1.55, 4.085, 6.0), (1.55, -2.515, 6.0), (1.55, 4.085, 3.5), (1.55, 4.085, 2.0), (1.55, 3.685, 6.0), (1.55, -1.915, 2.0), (1.55, -1.915, 6.0), (1.55, 4.085, 5.6), (1.55, 4.085, 2.455), (1.55, 3.685, 2.0), (1.55, 4.085, 0.0), (1.55, -2.915, 6.0), (1.55, -2.915, 2.0), (1.55, 3.685, 0.0), (1.55, -2.515, 2.0), (-0.55, 3.685, 2.0), (-0.55, 4.085, 0.0), (-0.55, -2.915, 6.0), (-0.55, -2.915, 2.0), (-0.55, 3.685, 0.0), (-0.55, -2.515, 2.0), (-0.55, 4.085, 6.0), (-0.55, -2.515, 6.0), (-0.55, 4.085, 3.5), (-0.55, 4.085, 2.0), (-0.55, 3.685, 6.0), (-0.55, -1.915, 2.0), (-0.55, -1.915, 6.0), (-0.55, 4.085, 5.6), (-0.55, 4.085, 2.455), (-2.0, -1.515, 6.0), (-2.0, -1.515, 2.0), (-2.0, -1.515, 0.0), (3.0, -1.515, 6.0), (2.6, -1.515, 6.0), (3.0, -1.515, 3.5), (3.0, -1.515, 2.0), (-1.6, -1.515, 6.0), (-1.6, -1.515, 0.0), (-1.6, -1.515, 2.0), (2.6, -1.515, 2.0), (3.0, -1.515, 5.6), (3.0, -1.515, 2.455), (0.5, -1.515, 6.0), (0.5, -1.515, 2.0), (1.55, -1.515, 6.0), (1.55, -1.515, 2.0), (-0.55, -1.515, 2.0), (-0.55, -1.515, 6.0), (-2.0, -0.5153, 6.0), (-2.0, -0.5153, 2.0), (-2.0, -0.5153, 0.0), (3.0, -0.5153, 6.0), (2.6, -0.5153, 6.0), (3.0, -0.5153, 3.5), (3.0, -0.5153, 2.0), (-1.6, -0.5153, 6.0), (-1.6, -0.5153, 0.0), (-1.6, -0.5153, 2.0), (2.6, -0.5153, 2.0), (3.0, -0.5153, 5.6), (3.0, -0.5153, 2.455), (0.5, -0.5153, 6.0), (0.5, -0.5153, 2.0), (1.55, -0.5153, 6.0), (1.55, -0.5153, 2.0), (-0.55, -0.5153, 2.0), (-0.55, -0.5153, 6.0), (-2.0, 0.4847, 6.0), (-2.0, 0.4847, 2.0), (-2.0, 0.4847, 0.0), (3.0, 0.4847, 6.0), (2.6, 0.4847, 6.0), (3.0, 0.4847, 3.5), (3.0, 0.4847, 2.0), (-1.6, 0.4847, 6.0), (-1.6, 0.4847, 0.0), (-1.6, 0.4847, 2.0), (2.6, 0.4847, 2.0), (3.0, 0.4847, 5.6), (3.0, 0.4847, 2.455), (0.5, 0.4847, 6.0), (0.5, 0.4847, 2.0), (1.55, 0.4847, 6.0), (1.55, 0.4847, 2.0), (-0.55, 0.4847, 2.0), (-0.55, 0.4847, 6.0), (2.585, -2.915, 3.515), (2.585, -2.915, 3.485), (2.615, -2.915, 3.5), (-2.0, -2.5, 3.515), (-2.0, -2.5, 3.485), (-2.0, -2.531, 3.5), (-1.585, -2.915, 3.485), (-1.585, -2.915, 3.515), (-1.615, -2.915, 3.5), (-1.95, -1.915, 3.515), (-2.0, -1.915, 3.485), (2.585, -2.915, 5.585), (2.615, -2.915, 5.615), (-2.0, -2.531, 5.615), (-2.0, -2.5, 5.585), (-1.585, -2.915, 5.585), (-1.615, -2.915, 5.615), (-1.95, -1.915, 5.615), (-2.0, -1.915, 5.585), (-1.95, -2.865, 2.415), (-2.0, -2.915, 2.385), (-2.0, 4.085, 2.385), (-2.0, 4.085, 2.415), (3.0, 4.085, 2.385), (3.0, 4.085, 2.415), (2.95, -2.865, 2.415), (3.0, -2.915, 2.385), (2.585, -2.915, 2.415), (2.6, -2.915, 2.385), (2.615, -2.915, 2.415), (2.6, 4.085, 2.385), (2.6, 4.085, 2.415), (3.0, -2.515, 2.385), (3.0, -2.515, 2.415), (-2.0, -2.531, 2.415), (-2.0, -2.5, 2.415), (-2.0, -2.515, 2.385), (-1.95, 3.685, 2.415), (-2.0, 3.685, 2.385), (2.95, 3.685, 2.415), (3.0, 3.685, 2.385), (-1.615, -2.915, 2.415), (-1.6, -2.915, 2.385), (-1.585, -2.915, 2.415), (-1.6, 4.035, 2.415), (-1.6, 4.085, 2.385), (-1.95, -1.915, 2.415), (-2.0, -1.915, 2.385), (2.95, -1.915, 2.415), (3.0, -1.915, 2.385), (2.585, -2.915, 2.44), (2.615, -2.915, 2.455), (2.585, -2.915, 2.47), (-2.0, -2.531, 2.455), (-2.0, -2.5, 2.47), (-2.0, -2.5, 2.44), (-1.585, -2.915, 2.44), (-1.585, -2.915, 2.47), (-1.615, -2.915, 2.455), (-1.95, -1.915, 2.47), (-2.0, -1.915, 2.44), (0.5152, -2.915, 3.485), (0.5, -2.915, 3.515), (0.4848, -2.915, 3.485), (0.5, -2.865, 5.615), (0.5, -2.915, 5.585), (0.5152, -2.915, 2.415), (0.4848, -2.915, 2.415), (0.5, -2.915, 2.385), (0.5, 4.035, 2.415), (0.5, 4.085, 2.385), (0.5152, -2.915, 2.47), (0.4848, -2.915, 2.47), (0.4848, -2.915, 2.44), (0.5152, -2.915, 2.44), (1.55, 4.085, 2.385), (1.55, 4.085, 2.415), (1.535, -2.915, 3.485), (1.565, -2.915, 3.485), (1.55, -2.915, 3.515), (1.55, -2.915, 5.585), (1.55, -2.915, 5.615), (1.55, -2.915, 2.385), (1.55, -2.915, 2.415), (1.55, -2.915, 2.44), (1.565, -2.915, 2.47), (1.535, -2.915, 2.47), (-0.5652, -2.915, 3.485), (-0.5348, -2.915, 3.485), (-0.55, -2.915, 3.515), (-0.55, -2.915, 5.585), (-0.55, -2.915, 5.615), (-0.55, -2.915, 2.385), (-0.55, -2.915, 2.415), (-0.5652, -2.915, 2.47), (-0.55, -2.915, 2.44), (-0.5348, -2.915, 2.47), (-0.55, 4.085, 2.385), (-0.55, 4.085, 2.415), (-2.0, -1.531, 3.485), (-2.0, -1.531, 3.515), (-2.0, -1.5, 3.515), (-2.0, -1.5, 3.485), (-2.0, -1.515, 5.615), (-2.0, -1.5, 5.585), (-2.0, -1.531, 5.585), (3.0, -1.515, 2.385), (3.0, -1.515, 2.415), (-2.0, -1.531, 2.415), (-2.0, -1.5, 2.415), (-2.0, -1.515, 2.385), (-2.0, -1.531, 2.47), (-2.0, -1.5, 2.47), (-2.0, -1.5, 2.44), (-2.0, -1.531, 2.44), (-2.0, -0.5305, 3.485), (-2.0, -0.5305, 3.515), (-2.0, -0.5001, 3.515), (-2.0, -0.5001, 3.485), (-2.0, -0.5153, 5.615), (-2.0, -0.5001, 5.585), (-2.0, -0.5305, 5.585), (-2.0, -0.5305, 2.415), (-2.0, -0.5001, 2.415), (-2.0, -0.5153, 2.385), (-2.0, -0.5305, 2.47), (-2.0, -0.5001, 2.47), (-2.0, -0.5001, 2.44), (-2.0, -0.5305, 2.44), (3.0, -0.5153, 2.385), (3.0, -0.5153, 2.415), (-2.0, 0.4695, 3.485), (-2.0, 0.4695, 3.515), (-2.0, 0.4999, 3.5), (-1.95, 0.4999, 5.615), (-2.0, 0.4695, 5.585), (-2.0, 0.4847, 2.385), (-2.0, 0.4695, 2.415), (-2.0, 0.4999, 2.415), (-2.0, 0.4695, 2.47), (-2.0, 0.4999, 2.455), (-2.0, 0.4695, 2.44), (3.0, 0.4847, 2.385), (3.0, 0.4847, 2.415), (2.585, -2.865, 5.585), (2.585, -2.865, 3.515), (2.615, -2.865, 3.5), (2.615, -2.865, 5.615), (-1.95, -2.5, 5.585), (-1.95, -2.5, 3.515), (-1.95, -2.531, 3.5), (-1.95, -2.531, 5.615), (-0.55, -2.865, 3.515), (-1.585, -2.865, 3.515), (-1.585, -2.865, 3.485), (-0.5652, -2.865, 3.485), (-1.615, -2.865, 5.615), (-1.615, -2.865, 3.5), (-1.585, -2.865, 5.585), (-2.0, -1.915, 3.515), (-1.95, -1.915, 3.485), (-1.95, -2.5, 3.485), (-2.0, -1.915, 5.615), (-1.95, -1.915, 5.585), (-0.55, -2.865, 5.615), (-0.55, -2.865, 5.585), (2.585, -2.865, 2.44), (2.585, -2.865, 2.415), (2.615, -2.865, 2.415), (2.615, -2.865, 2.455), (-1.95, -2.5, 2.44), (-1.95, -2.5, 2.415), (-1.95, -2.531, 2.415), (-1.95, -2.531, 2.455), (-1.615, -2.865, 2.455), (-1.615, -2.865, 2.415), (-1.585, -2.865, 2.415), (-1.585, -2.865, 2.44), (2.95, -1.515, 2.415), (3.0, -1.915, 2.415), (2.95, -1.915, 2.385), (2.95, -1.515, 2.385), (-2.0, -1.915, 2.415), (-1.95, -1.915, 2.385), (-1.95, -2.515, 2.385), (-1.95, 4.035, 2.415), (-1.6, 4.085, 2.415), (-1.6, 4.035, 2.385), (-1.95, 4.035, 2.385), (-0.55, -2.865, 2.415), (-1.6, -2.865, 2.385), (-0.55, -2.865, 2.385), (2.95, 4.035, 2.415), (3.0, 3.685, 2.415), (2.95, 3.685, 2.385), (2.95, 4.035, 2.385), (-1.95, 0.4999, 2.415), (-2.0, 3.685, 2.415), (-1.95, 3.685, 2.385), (-1.95, 0.4847, 2.385), (2.6, 4.035, 2.415), (2.6, 4.035, 2.385), (2.95, -2.515, 2.415), (3.0, -2.915, 2.415), (2.95, -2.865, 2.385), (2.95, -2.515, 2.385), (-2.0, -2.915, 2.415), (-1.95, -2.865, 2.385), (2.6, -2.865, 2.385), (1.55, 4.035, 2.415), (1.55, 4.035, 2.385), (2.585, -2.865, 3.485), (2.585, -2.865, 2.47), (-1.95, -2.5, 2.47), (-1.585, -2.865, 2.47), (-2.0, -1.915, 2.47), (-1.95, -1.915, 2.44), (-0.5652, -2.865, 2.47), (-0.55, -2.865, 2.44), (1.55, -2.865, 3.515), (0.5, -2.865, 3.515), (0.5152, -2.865, 3.485), (1.535, -2.865, 3.485), (1.55, -2.865, 5.615), (0.5, -2.915, 5.615), (0.5, -2.865, 5.585), (1.55, -2.865, 5.585), (1.55, -2.865, 2.415), (0.5152, -2.865, 2.415), (0.5, -2.865, 2.385), (1.55, -2.865, 2.385), (-0.55, 4.035, 2.415), (0.5, 4.085, 2.415), (0.5, 4.035, 2.385), (-0.55, 4.035, 2.385), (1.535, -2.865, 2.47), (0.5152, -2.865, 2.47), (0.5152, -2.865, 2.44), (1.55, -2.865, 2.44), (0.4848, -2.865, 2.44), (0.4848, -2.865, 2.415), (0.4848, -2.865, 3.485), (0.4848, -2.865, 2.47), (1.565, -2.865, 3.485), (1.565, -2.865, 2.47), (-0.5348, -2.865, 3.485), (-0.5348, -2.865, 2.47), (-1.95, -1.531, 3.515), (-1.95, -1.531, 3.485), (-1.95, -1.515, 5.615), (-1.95, -1.531, 5.585), (2.95, -0.5153, 2.415), (2.95, -0.5153, 2.385), (-1.95, -1.531, 2.415), (-1.95, -1.515, 2.385), (-1.95, -1.531, 2.47), (-1.95, -1.531, 2.44), (-1.95, -1.5, 2.44), (-1.95, -1.5, 2.415), (-1.95, -1.5, 5.585), (-1.95, -1.5, 3.515), (-1.95, -1.5, 3.485), (-1.95, -1.5, 2.47), (-1.95, -0.5305, 3.515), (-1.95, -0.5305, 3.485), (-1.95, -0.5153, 5.615), (-1.95, -0.5305, 5.585), (-1.95, -0.5305, 2.415), (-1.95, -0.5153, 2.385), (-1.95, -0.5305, 2.47), (-1.95, -0.5305, 2.44), (2.95, 0.4847, 2.415), (2.95, 0.4847, 2.385), (-1.95, -0.5001, 2.44), (-1.95, -0.5001, 2.415), (-1.95, -0.5001, 5.585), (-1.95, -0.5001, 3.515), (-1.95, -0.5001, 3.485), (-1.95, -0.5001, 2.47), (-1.95, 0.4695, 3.515), (-1.95, 0.4695, 3.485), (-2.0, 0.4999, 5.615), (-1.95, 0.4695, 5.585), (-1.95, 0.4695, 2.415), (-1.95, 0.4695, 2.47), (-1.95, 0.4695, 2.44), (-1.95, 0.4999, 2.455), (-1.95, 0.4999, 3.5)], [], [(71, 30, 2, 65), (68, 8, 6, 66), (69, 13, 4, 67), (348, 58, 129, 289), (15, 12, 3, 9), (43, 11, 0, 41), (13, 14, 10, 4), (28, 59, 62, 51), (199, 11, 58, 348), (106, 99, 8, 68), (112, 35, 50, 108), (54, 55, 14, 13), (60, 58, 11, 43), (12, 15, 49, 27), (73, 54, 13, 69), (277, 116, 41, 202), (189, 200, 204, 345), (83, 56, 21, 79), (107, 101, 20, 78), (238, 187, 264, 271), (275, 276, 201, 193), (79, 21, 19, 77), (78, 20, 18, 76), (80, 37, 17, 75), (32, 38, 22, 1), (7, 26, 23, 5), (12, 27, 24, 3), (3, 24, 25, 9), (109, 102, 26, 7), (175, 48, 52, 176), (5, 23, 39, 31), (169, 168, 38, 32), (467, 167, 30, 71), (76, 18, 36, 81), (66, 6, 33, 70), (7, 5, 31, 35), (42, 2, 30, 47), (6, 8, 34, 33), (109, 7, 35, 112), (1, 40, 48, 32), (120, 42, 47, 124), (1, 22, 46, 40), (15, 9, 25, 49), (244, 194, 16, 74), (75, 17, 44, 82), (126, 60, 43, 121), (65, 2, 42, 72), (121, 43, 41, 116), (202, 41, 0, 64), (35, 31, 39, 50), (111, 113, 49, 25), (173, 177, 50, 39), (183, 108, 50, 177), (113, 104, 63, 49), (27, 49, 63, 57), (131, 137, 61, 53), (147, 136, 60, 126), (64, 0, 11, 199), (74, 16, 191, 239), (59, 53, 61, 62), (141, 134, 56, 83), (140, 132, 54, 73), (136, 129, 58, 60), (132, 133, 55, 54), (29, 28, 51, 45), (134, 140, 73, 56), (194, 202, 64, 16), (345, 204, 291, 286), (17, 65, 72, 44), (326, 319, 37, 80), (18, 66, 70, 36), (240, 190, 196, 401), (56, 73, 69, 21), (101, 106, 68, 20), (77, 19, 188, 237), (280, 273, 192, 243), (21, 69, 67, 19), (20, 68, 66, 18), (37, 71, 65, 17), (293, 141, 83, 365), (221, 241, 246, 368), (383, 80, 75, 208), (279, 281, 242, 229), (217, 78, 76, 210), (324, 326, 80, 383), (208, 75, 82, 372), (210, 76, 81, 379), (389, 77, 237, 215), (227, 244, 74, 392), (27, 218, 212, 24), (262, 107, 78, 217), (365, 83, 79, 219), (392, 74, 239, 220), (272, 263, 247, 257), (168, 322, 224, 38), (22, 207, 231, 46), (46, 231, 283, 123), (23, 209, 226, 39), (39, 226, 328, 173), (26, 216, 209, 23), (24, 212, 214, 25), (25, 214, 268, 111), (38, 224, 207, 22), (219, 79, 77, 389), (57, 235, 218, 27), (28, 222, 233, 59), (45, 228, 206, 29), (418, 98, 107, 262), (253, 259, 281, 279), (88, 256, 261, 102), (92, 254, 278, 117), (122, 127, 97, 87), (248, 251, 276, 275), (144, 142, 96, 105), (119, 125, 95, 94), (184, 114, 85, 181), (117, 119, 94, 92), (410, 91, 116, 277), (100, 86, 91, 110), (105, 96, 86, 100), (258, 249, 274, 282), (99, 84, 89, 103), (115, 90, 93, 118), (115, 123, 88, 90), (128, 122, 87, 98), (118, 93, 85, 114), (127, 120, 84, 97), (8, 99, 103, 34), (16, 64, 199, 191), (55, 105, 100, 14), (14, 100, 110, 10), (67, 4, 10, 198), (133, 144, 105, 55), (19, 67, 198, 188), (213, 236, 270, 269), (102, 261, 216, 26), (287, 290, 307, 302), (284, 128, 98, 418), (87, 97, 106, 101), (94, 95, 104, 113), (181, 85, 108, 183), (92, 94, 113, 111), (90, 109, 112, 93), (90, 88, 102, 109), (98, 87, 101, 107), (93, 112, 108, 85), (97, 84, 99, 106), (72, 42, 120, 127), (48, 118, 114, 52), (82, 44, 122, 128), (40, 46, 123, 115), (40, 115, 118, 48), (45, 51, 119, 117), (176, 52, 114, 184), (51, 62, 125, 119), (44, 72, 127, 122), (372, 82, 128, 284), (59, 233, 296, 130), (123, 283, 256, 88), (269, 270, 260, 252), (267, 110, 91, 410), (142, 147, 126, 96), (111, 268, 254, 92), (86, 121, 116, 91), (96, 126, 121, 86), (265, 266, 251, 248), (84, 120, 124, 89), (161, 166, 147, 142), (62, 138, 146, 125), (95, 143, 145, 104), (152, 163, 144, 133), (125, 146, 143, 95), (163, 161, 142, 144), (135, 292, 235, 57), (295, 299, 314, 308), (368, 246, 300, 294), (316, 160, 141, 293), (401, 196, 285, 297), (153, 159, 140, 134), (151, 152, 133, 132), (155, 148, 129, 136), (159, 151, 132, 140), (160, 153, 134, 141), (166, 155, 136, 147), (150, 156, 137, 131), (104, 145, 139, 63), (57, 63, 139, 135), (29, 206, 222, 28), (198, 10, 110, 267), (53, 59, 130, 131), (61, 137, 138, 62), (169, 175, 156, 150), (185, 174, 155, 166), (179, 172, 153, 160), (178, 170, 151, 159), (174, 167, 148, 155), (170, 171, 152, 151), (172, 178, 159, 153), (319, 467, 71, 37), (173, 328, 315, 154), (182, 180, 161, 163), (171, 182, 163, 152), (180, 185, 166, 161), (138, 157, 165, 146), (143, 162, 164, 145), (146, 165, 162, 143), (130, 296, 310, 149), (303, 306, 321, 318), (298, 288, 301, 311), (145, 164, 158, 139), (135, 139, 158, 154), (154, 315, 292, 135), (289, 129, 148, 305), (131, 130, 149, 150), (137, 156, 157, 138), (89, 124, 185, 180), (34, 103, 182, 171), (103, 89, 180, 182), (117, 278, 228, 45), (379, 81, 179, 329), (36, 70, 178, 172), (33, 34, 171, 170), (47, 30, 167, 174), (70, 33, 170, 178), (81, 36, 172, 179), (124, 47, 174, 185), (32, 48, 175, 169), (157, 176, 184, 165), (162, 181, 183, 164), (165, 184, 181, 162), (149, 310, 322, 168), (329, 179, 160, 316), (312, 304, 317, 325), (164, 183, 177, 158), (154, 158, 177, 173), (309, 313, 327, 323), (305, 148, 167, 467), (150, 149, 168, 169), (156, 175, 176, 157), (331, 397, 332), (335, 347, 336), (340, 339, 343), (353, 394, 354), (358, 357, 370), (361, 376, 362), (352, 355, 398), (359, 399, 356), (363, 400, 360), (407, 406, 427), (414, 426, 415), (422, 428, 425, 423), (408, 429, 405), (424, 430, 421), (341, 431, 338), (403, 404, 432), (434, 433, 446, 447), (435, 445, 436), (439, 444, 440), (441, 448, 443, 442), (450, 449, 462, 463), (451, 461, 452), (453, 460, 454), (455, 464, 459, 456), (466, 465, 473), (385, 469, 382), (470, 472, 471), (330, 331, 332, 333), (334, 335, 336, 337), (338, 339, 340, 341), (342, 343, 339, 344), (335, 195, 346, 347), (337, 203, 349, 334), (350, 342, 344, 351), (352, 353, 354, 355), (356, 357, 358, 359), (360, 361, 362, 363), (364, 234, 366, 367), (357, 232, 369, 370), (371, 230, 373, 374), (375, 362, 376, 377), (378, 225, 380, 381), (382, 223, 384, 385), (223, 371, 374, 384), (386, 378, 381, 387), (388, 211, 390, 391), (361, 205, 393, 376), (211, 354, 394, 390), (395, 386, 387, 396), (234, 388, 391, 366), (205, 358, 370, 393), (397, 398, 355, 332), (347, 399, 359, 336), (343, 360, 400, 340), (399, 245, 402, 356), (403, 400, 363, 404), (405, 406, 407, 408), (409, 250, 411, 412), (413, 414, 415, 416), (417, 255, 419, 420), (421, 422, 423, 424), (425, 426, 414, 423), (427, 428, 422, 407), (255, 395, 396, 419), (331, 405, 429, 397), (333, 409, 412, 330), (353, 413, 416, 394), (398, 430, 424, 352), (408, 421, 430, 429), (406, 338, 431, 427), (250, 350, 351, 411), (426, 375, 377, 415), (428, 432, 404, 425), (230, 417, 420, 373), (341, 403, 432, 431), (195, 433, 434, 346), (203, 435, 436, 349), (437, 364, 367, 438), (232, 439, 440, 369), (245, 441, 442, 402), (443, 444, 439, 442), (445, 446, 433, 436), (447, 448, 441, 434), (446, 449, 450, 447), (435, 451, 452, 445), (444, 453, 454, 440), (448, 455, 456, 443), (457, 437, 438, 458), (459, 460, 453, 456), (461, 462, 449, 452), (463, 464, 455, 450), (462, 465, 466, 463), (451, 320, 468, 461), (460, 469, 385, 454), (464, 470, 471, 459), (225, 457, 458, 380), (472, 382, 469, 471), (320, 473, 465, 468), (473, 472, 470, 466), (186, 197, 266, 265), (331, 330, 197, 186), (333, 332, 188, 198), (335, 334, 200, 189), (337, 336, 191, 199), (339, 338, 275, 193), (341, 340, 192, 273), (343, 342, 202, 194), (344, 339, 193, 201), (195, 335, 189, 345), (347, 346, 196, 190), (203, 337, 199, 348), (334, 349, 204, 200), (342, 350, 277, 202), (351, 344, 201, 276), (353, 352, 236, 213), (355, 354, 215, 237), (357, 356, 241, 221), (359, 358, 220, 239), (361, 360, 244, 227), (363, 362, 229, 242), (234, 364, 293, 365), (367, 366, 235, 292), (232, 357, 221, 368), (370, 369, 233, 222), (230, 371, 208, 372), (374, 373, 231, 207), (362, 375, 279, 229), (377, 376, 228, 278), (225, 378, 210, 379), (381, 380, 226, 209), (223, 382, 324, 383), (385, 384, 224, 322), (371, 223, 383, 208), (384, 374, 207, 224), (378, 386, 217, 210), (387, 381, 209, 216), (211, 388, 219, 389), (391, 390, 212, 218), (205, 361, 227, 392), (376, 393, 206, 228), (354, 211, 389, 215), (390, 394, 214, 212), (386, 395, 262, 217), (396, 387, 216, 261), (388, 234, 365, 219), (366, 391, 218, 235), (358, 205, 392, 220), (393, 370, 222, 206), (398, 397, 187, 238), (332, 355, 237, 188), (399, 347, 190, 240), (336, 359, 239, 191), (360, 343, 194, 244), (340, 400, 243, 192), (245, 399, 240, 401), (356, 402, 246, 241), (400, 403, 280, 243), (404, 363, 242, 281), (406, 405, 265, 248), (408, 407, 247, 263), (250, 409, 267, 410), (412, 411, 251, 266), (414, 413, 269, 252), (416, 415, 254, 268), (255, 417, 284, 418), (420, 419, 256, 283), (422, 421, 272, 257), (424, 423, 260, 270), (426, 425, 259, 253), (423, 414, 252, 260), (428, 427, 249, 258), (407, 422, 257, 247), (395, 255, 418, 262), (419, 396, 261, 256), (405, 331, 186, 265), (397, 429, 264, 187), (409, 333, 198, 267), (330, 412, 266, 197), (413, 353, 213, 269), (394, 416, 268, 214), (430, 398, 238, 271), (352, 424, 270, 236), (421, 408, 263, 272), (429, 430, 271, 264), (338, 406, 248, 275), (427, 431, 274, 249), (350, 250, 410, 277), (411, 351, 276, 251), (375, 426, 253, 279), (415, 377, 278, 254), (432, 428, 258, 282), (425, 404, 281, 259), (417, 230, 372, 284), (373, 420, 283, 231), (403, 341, 273, 280), (431, 432, 282, 274), (433, 195, 345, 286), (346, 434, 285, 196), (435, 203, 348, 289), (349, 436, 291, 204), (364, 437, 316, 293), (438, 367, 292, 315), (439, 232, 368, 294), (369, 440, 296, 233), (441, 245, 401, 297), (402, 442, 300, 246), (444, 443, 299, 295), (442, 439, 294, 300), (446, 445, 290, 287), (436, 433, 286, 291), (448, 447, 288, 298), (434, 441, 297, 285), (449, 446, 287, 302), (447, 450, 301, 288), (451, 435, 289, 305), (445, 452, 307, 290), (453, 444, 295, 308), (440, 454, 310, 296), (455, 448, 298, 311), (443, 456, 314, 299), (437, 457, 329, 316), (458, 438, 315, 328), (460, 459, 313, 309), (456, 453, 308, 314), (462, 461, 306, 303), (452, 449, 302, 307), (464, 463, 304, 312), (450, 455, 311, 301), (465, 462, 303, 318), (463, 466, 317, 304), (320, 451, 305, 467), (461, 468, 321, 306), (469, 460, 309, 323), (454, 385, 322, 310), (470, 464, 312, 325), (459, 471, 327, 313), (457, 225, 379, 329), (380, 458, 328, 226), (382, 472, 326, 324), (471, 469, 323, 327), (473, 320, 467, 319), (468, 465, 318, 321), (472, 473, 319, 326), (466, 470, 325, 317)])
me_cube_001.use_remesh_preserve_volume = False
me_cube_001.use_remesh_preserve_attributes = False
me_cube_001.use_mirror_vertex_groups = False
me_cube_001.update()
arm_metarig = bpy.data.armatures.new('metarig')  # bones are not reproduced

# ---- objects
ob_circle_001 = bpy.data.objects.new('Circle.001', me_circle_001)
ob_circle = bpy.data.objects.new('Circle', me_circle)
ob_cube_006 = bpy.data.objects.new('Cube.006', me_cube_006)
ob_cube_005 = bpy.data.objects.new('Cube.005', me_cube_005)
ob_cube_004 = bpy.data.objects.new('Cube.004', me_cube_000)
ob_metarig = bpy.data.objects.new('metarig', arm_metarig)
ob_cube_003 = bpy.data.objects.new('Cube.003', me_cube_004)
ob_cube_002 = bpy.data.objects.new('Cube.002', me_cube_003)
ob_cube_001 = bpy.data.objects.new('Cube.001', me_cube_002)
ob_cube = bpy.data.objects.new('Cube', me_cube_001)
ob_empty_001 = bpy.data.objects.new('Empty.001', None)
ob_empty = bpy.data.objects.new('Empty', None)
ob_camera = bpy.data.objects.new('Camera', cam_camera)

# ---- transforms, parenting, visibility, modifiers, constraints
ob_circle_001.location = (2.779, -1.994, 4.319)
ob_circle_001.lineart.crease_threshold = 0.0
_m = ob_circle_001.modifiers.new('Array', 'ARRAY')
_m.count = 8
_m.constant_offset_displace = (0.0, 0.0, 0.0)
_m.relative_offset_displace = (0.0, 26.96, 0.0)
ob_circle.location = (2.779, -1.997, 4.319)
ob_circle.lineart.crease_threshold = 0.0
ob_cube_006.location = (3.0, 5.416, 2.9)
ob_cube_006.lineart.crease_threshold = 0.0
_m = ob_cube_006.modifiers.new('Array', 'ARRAY')
_m.count = 13
_m.constant_offset_displace = (0.0, 0.0, 0.0)
_m.relative_offset_displace = (0.0, 0.0, -1.17)
ob_cube_005.location = (-1.179, 1.365, 4.785e-08)
ob_cube_005.scale = (0.8732, 1.0, 0.8732)
ob_cube_005.lineart.crease_threshold = 0.0
ob_cube_004.location = (-1.179, 1.365, 4.785e-08)
ob_cube_004.lineart.crease_threshold = 0.0
ob_metarig.location = (2.0, 3.0, 3.2)
ob_metarig.rotation_euler = (0.0, -0.0, 1.571)
ob_metarig.hide_viewport = True
ob_metarig.lineart.crease_threshold = 0.0
ob_cube_003.location = (-1.179, 1.365, 4.785e-08)
ob_cube_003.lineart.crease_threshold = 0.0
ob_cube_002.location = (-1.179, 6.902, 4.785e-08)
ob_cube_002.lineart.crease_threshold = 0.0
ob_cube_001.location = (-1.179, 0.8424, 4.785e-08)
ob_cube_001.lineart.crease_threshold = 0.0
ob_cube.location = (0.0, -6.085, 0.0)
ob_cube.lineart.crease_threshold = 0.0
ob_empty_001.location = (-21.81, 12.71, 6.774)
ob_empty_001.rotation_euler = (1.571, -0.0, 0.0)
ob_empty_001.empty_display_type = 'IMAGE'
ob_empty_001.empty_display_size = 20.0
ob_empty_001.hide_viewport = True
ob_empty_001.lineart.crease_threshold = 0.0
ob_empty.location = (0.07375, -0.0555, 0.01051)
ob_empty.rotation_euler = (3.142, 3.142, 8.742e-08)
ob_empty.empty_display_type = 'IMAGE'
ob_empty.empty_display_size = 20.0
ob_empty.hide_viewport = True
ob_empty.lineart.crease_threshold = 0.0
ob_camera.location = (17.21, -17.79, 3.887)
ob_camera.rotation_euler = (1.571, 0.0, 0.8218)
ob_camera.lock_rotations_4d = False
ob_camera.empty_display_type = 'ARROWS'
ob_camera.color = (0.0, 0.0, 0.0, 0.0)
ob_camera.hide_select = True
ob_camera.display_type = 'WIRE'
ob_camera.lineart.crease_threshold = 0.0

# ---- collection membership
col_collection_1.objects.link(ob_circle_001)
col_collection_1.objects.link(ob_circle)
col_collection_1.objects.link(ob_cube_006)
col_collection_1.objects.link(ob_cube_005)
col_collection_1.objects.link(ob_cube_004)
col_collection_1.objects.link(ob_metarig)
col_collection_1.objects.link(ob_cube_003)
col_collection_1.objects.link(ob_cube_002)
col_collection_1.objects.link(ob_cube_001)
col_collection_1.objects.link(ob_cube)
col_collection_1.objects.link(ob_empty_001)
col_collection_1.objects.link(ob_empty)
col_collection_1.objects.link(ob_camera)

# ---- scene / render settings (as saved in the file)
scene.camera = ob_camera
scene.frame_start = 1; scene.frame_end = 250; scene.frame_set(1)
scene.render.engine = 'CYCLES'
scene.render.dither_intensity = 0.0
scene.cycles.use_denoising = False
scene.cycles.samples = 128
scene.cycles.sampling_pattern = 'TABULATED_SOBOL'
scene.cycles.use_adaptive_sampling = False
scene.cycles.use_light_tree = False
scene.cycles.blur_glossy = 0.0
scene.cycles.sample_clamp_indirect = 0.0
scene.view_settings.view_transform = 'Standard'
bpy.context.view_layer.update()

# ---- added for rendering (the .blend has no usable light): sun
light_auto_sun = bpy.data.lights.new('AutoSun', 'SUN')
light_auto_sun.energy = 3.0
light_auto_sun.angle = 0.0523599
ob_auto_sun = bpy.data.objects.new('AutoSun', light_auto_sun)
scene.collection.objects.link(ob_auto_sun)
ob_auto_sun.rotation_euler = (0.872665, 0.174533, 0.523599)
bpy.context.view_layer.update()
